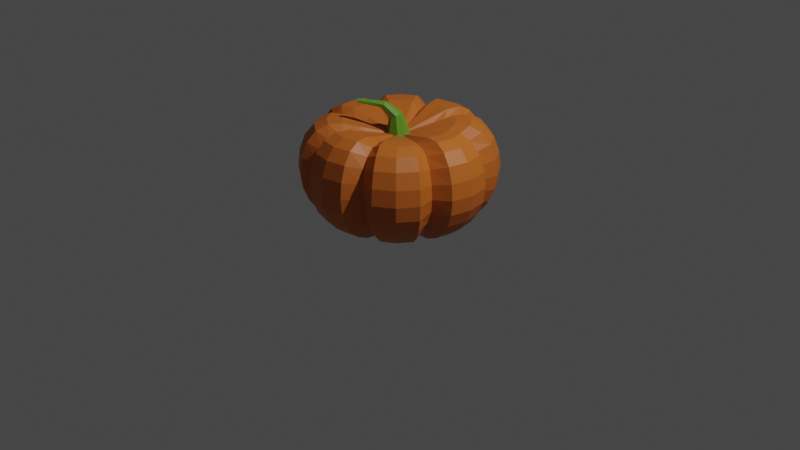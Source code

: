 # Source: pumpkin.blend  (saved by Blender 2.90.8; exported with 4.5.12 LTS)
import bpy
from mathutils import Matrix  # noqa: F401  (used for matrix-valued properties, if any)

bpy.ops.wm.read_factory_settings(use_empty=True)
scene = bpy.context.scene
scene.name = 'Scene'

# ---- collections
col_collection = bpy.data.collections.new('Collection'); scene.collection.children.link(col_collection)
col_light_camera = bpy.data.collections.new('light_camera'); scene.collection.children.link(col_light_camera)

# ---- materials (node trees are filled in below, after node groups)
mat_pumpkin = bpy.data.materials.new('pumpkin')
mat_pumpkin.use_transparent_shadow = False
mat_green = bpy.data.materials.new('green')
mat_green.alpha_threshold = 0.0
mat_green.use_transparent_shadow = False
mat_green.line_color = (0.0, 0.0, 0.0, 1.0)

# ---- material node trees
mat_pumpkin.use_nodes = True; mat_pumpkin.node_tree.nodes.clear()
_N = mat_pumpkin.node_tree.nodes; _L = mat_pumpkin.node_tree.links
n0 = _N.new('ShaderNodeBsdfPrincipled'); n0.name = 'Principled BSDF'; n0.location = (10, 300)
n0.distribution = 'GGX'
n0.subsurface_method = 'BURLEY'
n0.inputs[0].default_value = (0.6038, 0.1455, 0.01664, 1.0)
n0.inputs[3].default_value = 1.45
n0.inputs[27].default_value = (0.0, 0.0, 0.0, 1.0)
n0.inputs[28].default_value = 1.0
n1 = _N.new('ShaderNodeOutputMaterial'); n1.name = 'Material Output'; n1.location = (300, 300)
_L.new(n0.outputs[0], n1.inputs[0])
n1.is_active_output = True
mat_green.use_nodes = True; mat_green.node_tree.nodes.clear()
_N = mat_green.node_tree.nodes; _L = mat_green.node_tree.links
n0 = _N.new('ShaderNodeOutputMaterial'); n0.name = 'Material Output'; n0.location = (300, 300)
n1 = _N.new('ShaderNodeBsdfPrincipled'); n1.name = 'Principled BSDF'; n1.location = (10, 300)
n1.distribution = 'GGX'
n1.subsurface_method = 'BURLEY'
n1.inputs[0].default_value = (0.1153, 0.3264, 0.02126, 1.0)
n1.inputs[2].default_value = 0.4
n1.inputs[3].default_value = 1.45
n1.inputs[27].default_value = (0.0, 0.0, 0.0, 1.0)
n1.inputs[28].default_value = 1.0
_L.new(n1.outputs[0], n0.inputs[0])
n0.is_active_output = True

# ---- world
world_world = bpy.data.worlds.new('World'); scene.world = world_world
world_world.use_nodes = True; world_world.node_tree.nodes.clear()
_N = world_world.node_tree.nodes; _L = world_world.node_tree.links
n0 = _N.new('ShaderNodeOutputWorld'); n0.name = 'World Output'; n0.location = (300, 300)
n1 = _N.new('ShaderNodeBackground'); n1.name = 'Background'; n1.location = (10, 300)
n1.inputs[0].default_value = (0.05088, 0.05088, 0.05088, 1.0)
_L.new(n1.outputs[0], n0.inputs[0])
n0.is_active_output = True
world_world.color = (0.05088, 0.05088, 0.05088)
world_world.use_sun_shadow = False
world_world.sun_shadow_jitter_overblur = 0.0

# ---- cameras
cam_camera = bpy.data.cameras.new('Camera')
cam_camera.clip_end = 100.0
cam_camera.ortho_scale = 7.314

# ---- lights
light_light = bpy.data.lights.new('Light', 'POINT')
light_light.transmission_factor = 0.0
light_light.energy = 1000.0
light_light.shadow_soft_size = 0.1
light_light.shadow_maximum_resolution = 0.006
light_light.use_absolute_resolution = True

# ---- meshes
me_sphere = bpy.data.meshes.new('Sphere')
me_sphere.from_pydata([(-5.733e-10, 0.0661, 0.4258), (0.0, 0.7071, 0.565), (0.0, 0.8315, 0.5083), (0.0, 0.9239, 0.3965), (0.0, 0.9808, 0.242), (0.0, 1.0, 0.0783), (0.0, 0.9808, -0.07609), (0.0, 0.9239, -0.2148), (0.0, 0.8315, -0.333), (0.0, 0.7071, -0.4276), (0.0, 0.5556, -0.4975), (0.0, 0.3827, -0.53), (0.0, 0.1951, -0.4663), (0.02172, 0.05243, 0.4073), (0.1257, 0.3035, 0.4476), (0.1825, 0.4406, 0.489), (0.2323, 0.5608, 0.4922), (0.2732, 0.6595, 0.4435), (0.3035, 0.7328, 0.3475), (0.3222, 0.7779, 0.2148), (0.3285, 0.7931, 0.07432), (0.3222, 0.7779, -0.05822), (0.3035, 0.7328, -0.1773), (0.2732, 0.6595, -0.2787), (0.2323, 0.5608, -0.3599), (0.1825, 0.4406, -0.42), (0.1257, 0.3035, -0.4479), (0.06409, 0.1547, -0.3932), (0.04674, 0.04674, 0.4258), (0.2706, 0.2706, 0.5131), (0.3928, 0.3928, 0.5613), (0.5, 0.5, 0.565), (0.5879, 0.5879, 0.5083), (0.6533, 0.6533, 0.3965), (0.6935, 0.6935, 0.242), (0.7071, 0.7071, 0.0783), (0.6935, 0.6935, -0.07609), (0.6533, 0.6533, -0.2148), (0.5879, 0.5879, -0.333), (0.5, 0.5, -0.4276), (0.3928, 0.3928, -0.4975), (0.2706, 0.2706, -0.53), (0.1379, 0.1379, -0.4663), (0.05243, 0.02172, 0.4073), (0.3035, 0.1257, 0.4476), (0.4406, 0.1825, 0.489), (0.5608, 0.2323, 0.4922), (0.6595, 0.2732, 0.4435), (0.7328, 0.3035, 0.3475), (0.7779, 0.3222, 0.2148), (0.7931, 0.3285, 0.07432), (0.7779, 0.3222, -0.05822), (0.7328, 0.3035, -0.1773), (0.6595, 0.2732, -0.2787), (0.5608, 0.2323, -0.3599), (0.4406, 0.1825, -0.42), (0.3035, 0.1257, -0.4479), (0.1547, 0.06409, -0.3932), (0.0661, -3.186e-07, 0.4258), (0.3827, -3.824e-07, 0.5131), (0.5556, -3.824e-07, 0.5613), (0.7071, -3.973e-07, 0.565), (0.8315, -4.122e-07, 0.5083), (0.9239, -3.824e-07, 0.3965), (0.9808, -3.824e-07, 0.242), (1.0, -4.42e-07, 0.0783), (0.9808, -3.824e-07, -0.07609), (0.9239, -4.42e-07, -0.2148), (0.8315, -4.122e-07, -0.333), (0.7071, -3.973e-07, -0.4276), (0.5556, -3.824e-07, -0.4975), (0.3827, -3.973e-07, -0.53), (0.1951, -3.452e-07, -0.4663), (0.05243, -0.02172, 0.4073), (0.3035, -0.1257, 0.4476), (0.4406, -0.1825, 0.489), (0.5608, -0.2323, 0.4922), (0.6595, -0.2732, 0.4435), (0.7328, -0.3035, 0.3475), (0.7779, -0.3222, 0.2148), (0.7931, -0.3285, 0.07432), (0.7779, -0.3222, -0.05822), (0.7328, -0.3035, -0.1773), (0.6595, -0.2732, -0.2787), (0.5608, -0.2323, -0.3599), (0.4406, -0.1825, -0.42), (0.3035, -0.1257, -0.4479), (0.1547, -0.06409, -0.3932), (0.04674, -0.04674, 0.4258), (0.2706, -0.2706, 0.5131), (0.3928, -0.3928, 0.5613), (0.5, -0.5, 0.565), (0.5879, -0.5879, 0.5083), (0.6533, -0.6533, 0.3965), (0.6935, -0.6935, 0.242), (0.7071, -0.7071, 0.0783), (0.6935, -0.6935, -0.07609), (0.6533, -0.6533, -0.2148), (0.5879, -0.5879, -0.333), (0.5, -0.5, -0.4276), (0.3928, -0.3928, -0.4975), (0.2706, -0.2706, -0.53), (0.1379, -0.138, -0.4663), (0.02172, -0.05243, 0.4073), (0.1257, -0.3035, 0.4476), (0.1825, -0.4406, 0.489), (0.2323, -0.5608, 0.4922), (0.2732, -0.6595, 0.4435), (0.3035, -0.7328, 0.3475), (0.3222, -0.7779, 0.2148), (0.3285, -0.7931, 0.07432), (0.3222, -0.7779, -0.05822), (0.3035, -0.7328, -0.1773), (0.2732, -0.6595, -0.2787), (0.2323, -0.5608, -0.3599), (0.1825, -0.4406, -0.42), (0.1257, -0.3035, -0.4479), (0.06409, -0.1547, -0.3932), (-2.396e-08, -0.0661, 0.4258), (-1.137e-07, -0.3827, 0.5131), (-1.435e-07, -0.5556, 0.5613), (-8.392e-08, -0.7071, 0.565), (-2.329e-07, -0.8315, 0.5083), (-2.031e-07, -0.9239, 0.3965), (-1.435e-07, -0.9808, 0.242), (-2.329e-07, -1.0, 0.0783), (-1.435e-07, -0.9808, -0.07609), (-2.627e-07, -0.9239, -0.2148), (-2.329e-07, -0.8315, -0.333), (-8.392e-08, -0.7071, -0.4276), (-1.584e-07, -0.5556, -0.4975), (-1.733e-07, -0.3827, -0.53), (-5.412e-08, -0.1951, -0.4663), (1.214e-08, -3.233e-07, -0.3461), (-0.02172, -0.05243, 0.4073), (-0.1257, -0.3035, 0.4476), (-0.1825, -0.4406, 0.489), (-0.2323, -0.5608, 0.4922), (-0.2732, -0.6595, 0.4435), (-0.3035, -0.7328, 0.3475), (-0.3222, -0.7779, 0.2148), (-0.3285, -0.7931, 0.07432), (-0.3222, -0.7779, -0.05822), (-0.3035, -0.7328, -0.1773), (-0.2732, -0.6595, -0.2787), (-0.2323, -0.5608, -0.3599), (-0.1825, -0.4406, -0.42), (-0.1257, -0.3035, -0.4479), (-0.06409, -0.1547, -0.3932), (-0.04674, -0.04674, 0.4258), (-0.2706, -0.2706, 0.5131), (-0.3928, -0.3928, 0.5613), (-0.5, -0.5, 0.565), (-0.5879, -0.5879, 0.5083), (-0.6533, -0.6533, 0.3965), (-0.6935, -0.6935, 0.242), (-0.7071, -0.7071, 0.0783), (-0.6935, -0.6935, -0.07609), (-0.6533, -0.6533, -0.2148), (-0.5879, -0.5879, -0.333), (-0.5, -0.5, -0.4276), (-0.3928, -0.3928, -0.4975), (-0.2706, -0.2706, -0.53), (-0.1379, -0.138, -0.4663), (-5.733e-10, 0.0661, 0.4258), (-0.05243, -0.02172, 0.4073), (-0.3035, -0.1257, 0.4476), (-0.4406, -0.1825, 0.489), (-0.5608, -0.2323, 0.4922), (-0.6595, -0.2732, 0.4435), (-0.7328, -0.3035, 0.3475), (-0.7779, -0.3222, 0.2148), (-0.7931, -0.3285, 0.07432), (-0.7779, -0.3222, -0.05822), (-0.7328, -0.3035, -0.1773), (-0.6595, -0.2732, -0.2787), (-0.5608, -0.2323, -0.3599), (-0.4406, -0.1825, -0.42), (-0.3035, -0.1257, -0.4479), (-0.1547, -0.06409, -0.3932), (-0.0661, -2.832e-07, 0.4258), (-0.3827, -1.738e-07, 0.5131), (-0.5556, -6.951e-08, 0.5613), (-0.7071, -8.441e-08, 0.565), (-0.8315, 9.441e-08, 0.5083), (-0.9239, 3.48e-08, 0.3965), (-0.9808, -5.461e-08, 0.242), (-1.0, 6.46e-08, 0.0783), (-0.9808, -5.461e-08, -0.07609), (-0.9239, 6.46e-08, -0.2148), (-0.8315, 9.441e-08, -0.333), (-0.7071, -8.441e-08, -0.4276), (-0.5556, -6.951e-08, -0.4975), (-0.3827, -9.931e-08, -0.53), (-0.1951, -2.632e-07, -0.4663), (-0.05243, 0.02172, 0.4073), (-0.3035, 0.1257, 0.4476), (-0.4406, 0.1825, 0.489), (-0.5608, 0.2323, 0.4922), (-0.6595, 0.2732, 0.4435), (-0.7328, 0.3035, 0.3475), (-0.7779, 0.3222, 0.2148), (-0.7931, 0.3285, 0.07432), (-0.7779, 0.3222, -0.05822), (-0.7328, 0.3035, -0.1773), (-0.6595, 0.2732, -0.2787), (-0.5608, 0.2323, -0.3599), (-0.4406, 0.1825, -0.42), (-0.3035, 0.1257, -0.4479), (-0.1547, 0.06409, -0.3932), (-0.04674, 0.04674, 0.4258), (-0.2706, 0.2706, 0.5131), (-0.3928, 0.3928, 0.5613), (-0.5, 0.5, 0.565), (-0.5879, 0.5879, 0.5083), (-0.6533, 0.6533, 0.3965), (-0.6935, 0.6935, 0.242), (-0.7071, 0.7071, 0.0783), (-0.6935, 0.6935, -0.07609), (-0.6533, 0.6533, -0.2148), (-0.5879, 0.5879, -0.333), (-0.5, 0.5, -0.4276), (-0.3928, 0.3928, -0.4975), (-0.2706, 0.2706, -0.53), (-0.1379, 0.1379, -0.4663), (-0.02172, 0.05243, 0.4073), (-0.1257, 0.3035, 0.4476), (-0.1825, 0.4406, 0.489), (-0.2323, 0.5608, 0.4922), (-0.2732, 0.6595, 0.4435), (-0.3035, 0.7328, 0.3475), (-0.3222, 0.7779, 0.2148), (-0.3285, 0.7931, 0.07432), (-0.3222, 0.7779, -0.05822), (-0.3035, 0.7328, -0.1773), (-0.2732, 0.6595, -0.2787), (-0.2323, 0.5608, -0.3599), (-0.1825, 0.4406, -0.42), (-0.1257, 0.3035, -0.4479), (-0.06409, 0.1547, -0.3932), (1.545e-07, 0.3827, 0.5131), (3.333e-07, 0.5556, 0.5613), (0.01483, 0.06315, 0.4258), (0.03417, 0.05514, 0.4258), (0.1978, 0.3192, 0.5131), (0.08585, 0.3656, 0.5131), (0.2872, 0.4634, 0.5613), (0.1246, 0.5308, 0.5613), (0.1586, 0.6756, 0.565), (0.3655, 0.5899, 0.565), (0.1865, 0.7944, 0.5083), (0.4298, 0.6936, 0.5083), (0.2073, 0.8827, 0.3965), (0.4776, 0.7707, 0.3965), (0.22, 0.937, 0.242), (0.507, 0.8182, 0.242), (0.2243, 0.9554, 0.0783), (0.5169, 0.8342, 0.0783), (0.22, 0.937, -0.07609), (0.507, 0.8182, -0.07609), (0.2073, 0.8827, -0.2148), (0.4776, 0.7707, -0.2148), (0.1865, 0.7944, -0.333), (0.4298, 0.6936, -0.333), (0.1586, 0.6756, -0.4276), (0.3655, 0.5899, -0.4276), (0.1246, 0.5308, -0.4975), (0.2872, 0.4634, -0.4975), (0.08585, 0.3656, -0.53), (0.1978, 0.3192, -0.53), (0.04376, 0.1864, -0.4663), (0.1008, 0.1627, -0.4663), (0.05514, 0.03417, 0.4258), (0.06315, 0.01483, 0.4258), (0.3192, 0.1978, 0.5131), (0.3656, 0.08585, 0.5131), (0.4634, 0.2872, 0.5613), (0.5308, 0.1246, 0.5613), (0.5899, 0.3655, 0.565), (0.6756, 0.1586, 0.565), (0.6936, 0.4298, 0.5083), (0.7944, 0.1865, 0.5083), (0.7707, 0.4776, 0.3965), (0.8827, 0.2073, 0.3965), (0.8182, 0.507, 0.242), (0.937, 0.22, 0.242), (0.8342, 0.5169, 0.0783), (0.9554, 0.2243, 0.0783), (0.8182, 0.507, -0.07609), (0.937, 0.22, -0.07609), (0.7707, 0.4776, -0.2148), (0.8827, 0.2073, -0.2148), (0.6936, 0.4298, -0.333), (0.7944, 0.1865, -0.333), (0.5899, 0.3655, -0.4276), (0.6756, 0.1586, -0.4276), (0.4634, 0.2872, -0.4975), (0.5308, 0.1246, -0.4975), (0.3192, 0.1978, -0.53), (0.3656, 0.08585, -0.53), (0.1627, 0.1008, -0.4663), (0.1864, 0.04376, -0.4663), (0.06315, -0.01483, 0.4258), (0.05514, -0.03417, 0.4258), (0.3656, -0.08585, 0.5131), (0.3192, -0.1978, 0.5131), (0.5308, -0.1246, 0.5613), (0.4634, -0.2872, 0.5613), (0.6756, -0.1586, 0.565), (0.5899, -0.3655, 0.565), (0.7944, -0.1865, 0.5083), (0.6936, -0.4298, 0.5083), (0.8827, -0.2073, 0.3965), (0.7707, -0.4776, 0.3965), (0.937, -0.22, 0.242), (0.8182, -0.507, 0.242), (0.9554, -0.2243, 0.0783), (0.8342, -0.5169, 0.0783), (0.937, -0.22, -0.07609), (0.8182, -0.507, -0.07609), (0.8827, -0.2073, -0.2148), (0.7707, -0.4776, -0.2148), (0.7944, -0.1865, -0.333), (0.6936, -0.4298, -0.333), (0.6756, -0.1586, -0.4276), (0.5899, -0.3655, -0.4276), (0.5308, -0.1246, -0.4975), (0.4634, -0.2872, -0.4975), (0.3656, -0.08585, -0.53), (0.3192, -0.1978, -0.53), (0.1864, -0.04377, -0.4663), (0.1627, -0.1008, -0.4663), (0.03417, -0.05514, 0.4258), (0.01483, -0.06315, 0.4258), (0.1978, -0.3192, 0.5131), (0.08585, -0.3656, 0.5131), (0.2872, -0.4634, 0.5613), (0.1246, -0.5308, 0.5613), (0.3655, -0.5899, 0.565), (0.1586, -0.6756, 0.565), (0.4298, -0.6936, 0.5083), (0.1865, -0.7944, 0.5083), (0.4776, -0.7707, 0.3965), (0.2073, -0.8827, 0.3965), (0.507, -0.8182, 0.242), (0.22, -0.937, 0.242), (0.5169, -0.8342, 0.0783), (0.2243, -0.9554, 0.0783), (0.507, -0.8182, -0.07609), (0.22, -0.937, -0.07609), (0.4776, -0.7707, -0.2148), (0.2073, -0.8827, -0.2148), (0.4298, -0.6936, -0.333), (0.1865, -0.7944, -0.333), (0.3655, -0.5899, -0.4276), (0.1586, -0.6756, -0.4276), (0.2872, -0.4634, -0.4975), (0.1246, -0.5308, -0.4975), (0.1978, -0.3192, -0.53), (0.08585, -0.3656, -0.53), (0.1008, -0.1627, -0.4663), (0.04376, -0.1864, -0.4663), (-0.01483, -0.06315, 0.4258), (-0.03417, -0.05514, 0.4258), (-0.08585, -0.3656, 0.5131), (-0.1978, -0.3192, 0.5131), (-0.1246, -0.5308, 0.5613), (-0.2872, -0.4634, 0.5613), (-0.1586, -0.6756, 0.565), (-0.3655, -0.5899, 0.565), (-0.1865, -0.7944, 0.5083), (-0.4298, -0.6936, 0.5083), (-0.2073, -0.8827, 0.3965), (-0.4776, -0.7707, 0.3965), (-0.22, -0.937, 0.242), (-0.507, -0.8182, 0.242), (-0.2243, -0.9554, 0.0783), (-0.5169, -0.8342, 0.0783), (-0.22, -0.937, -0.07609), (-0.507, -0.8182, -0.07609), (-0.2073, -0.8827, -0.2148), (-0.4776, -0.7707, -0.2148), (-0.1865, -0.7944, -0.333), (-0.4298, -0.6936, -0.333), (-0.1586, -0.6756, -0.4276), (-0.3655, -0.5899, -0.4276), (-0.1246, -0.5308, -0.4975), (-0.2872, -0.4634, -0.4975), (-0.08585, -0.3656, -0.53), (-0.1978, -0.3192, -0.53), (-0.04376, -0.1864, -0.4663), (-0.1008, -0.1627, -0.4663), (-0.05514, -0.03417, 0.4258), (-0.06315, -0.01483, 0.4258), (-0.3192, -0.1978, 0.5131), (-0.3656, -0.08585, 0.5131), (-0.4634, -0.2872, 0.5613), (-0.5308, -0.1246, 0.5613), (-0.5899, -0.3655, 0.565), (-0.6756, -0.1586, 0.565), (-0.6936, -0.4298, 0.5083), (-0.7944, -0.1865, 0.5083), (-0.7707, -0.4776, 0.3965), (-0.8827, -0.2073, 0.3965), (-0.8182, -0.507, 0.242), (-0.937, -0.22, 0.242), (-0.8342, -0.5169, 0.0783), (-0.9554, -0.2243, 0.0783), (-0.8182, -0.507, -0.07609), (-0.937, -0.22, -0.07609), (-0.7707, -0.4776, -0.2148), (-0.8827, -0.2073, -0.2148), (-0.6936, -0.4298, -0.333), (-0.7944, -0.1865, -0.333), (-0.5899, -0.3655, -0.4276), (-0.6756, -0.1586, -0.4276), (-0.4634, -0.2872, -0.4975), (-0.5308, -0.1246, -0.4975), (-0.3192, -0.1978, -0.53), (-0.3656, -0.08585, -0.53), (-0.1627, -0.1008, -0.4663), (-0.1864, -0.04377, -0.4663), (-0.06315, 0.01483, 0.4258), (-0.05514, 0.03417, 0.4258), (-0.3656, 0.08585, 0.5131), (-0.3192, 0.1978, 0.5131), (-0.5308, 0.1246, 0.5613), (-0.4634, 0.2872, 0.5613), (-0.6756, 0.1586, 0.565), (-0.5899, 0.3655, 0.565), (-0.7944, 0.1865, 0.5083), (-0.6936, 0.4298, 0.5083), (-0.8827, 0.2073, 0.3965), (-0.7707, 0.4776, 0.3965), (-0.937, 0.22, 0.242), (-0.8182, 0.507, 0.242), (-0.9554, 0.2243, 0.0783), (-0.8342, 0.5169, 0.0783), (-0.937, 0.22, -0.07609), (-0.8182, 0.507, -0.07609), (-0.8827, 0.2073, -0.2148), (-0.7707, 0.4776, -0.2148), (-0.7944, 0.1865, -0.333), (-0.6936, 0.4298, -0.333), (-0.6756, 0.1586, -0.4276), (-0.5899, 0.3655, -0.4276), (-0.5308, 0.1246, -0.4975), (-0.4634, 0.2872, -0.4975), (-0.3656, 0.08585, -0.53), (-0.3192, 0.1978, -0.53), (-0.1864, 0.04376, -0.4663), (-0.1627, 0.1008, -0.4663), (-0.03417, 0.05514, 0.4258), (-0.01483, 0.06315, 0.4258), (-0.1978, 0.3192, 0.5131), (-0.08585, 0.3656, 0.5131), (-0.2872, 0.4634, 0.5613), (-0.1246, 0.5308, 0.5613), (-0.3655, 0.5899, 0.565), (-0.1586, 0.6756, 0.565), (-0.4298, 0.6936, 0.5083), (-0.1865, 0.7944, 0.5083), (-0.4776, 0.7707, 0.3965), (-0.2073, 0.8827, 0.3965), (-0.507, 0.8182, 0.242), (-0.22, 0.937, 0.242), (-0.5169, 0.8342, 0.0783), (-0.2243, 0.9554, 0.0783), (-0.507, 0.8182, -0.07609), (-0.22, 0.937, -0.07609), (-0.4776, 0.7707, -0.2148), (-0.2073, 0.8827, -0.2148), (-0.4298, 0.6936, -0.333), (-0.1865, 0.7944, -0.333), (-0.3655, 0.5899, -0.4276), (-0.1586, 0.6756, -0.4276), (-0.2872, 0.4634, -0.4975), (-0.1246, 0.5308, -0.4975), (-0.1978, 0.3192, -0.53), (-0.08585, 0.3656, -0.53), (-0.1008, 0.1627, -0.4663), (-0.04376, 0.1864, -0.4663), (-2.239e-08, -0.08073, -0.4341), (0.0, 0.08073, -0.4341), (0.05708, 0.05708, -0.4341), (0.08073, -3.338e-07, -0.4341), (0.05708, -0.05708, -0.4341), (-0.05708, -0.05708, -0.4341), (-0.08073, -2.999e-07, -0.4341), (-0.05708, 0.05708, -0.4341), (0.02172, 0.05243, 0.4073), (0.04674, 0.04674, 0.4258), (0.05243, 0.02172, 0.4073), (0.0661, -3.186e-07, 0.4258), (0.05243, -0.02172, 0.4073), (0.04674, -0.04674, 0.4258), (0.02172, -0.05243, 0.4073), (-2.396e-08, -0.0661, 0.4258), (-0.02172, -0.05243, 0.4073), (-0.04674, -0.04674, 0.4258), (-0.0661, -2.832e-07, 0.4258), (-0.05243, 0.02172, 0.4073), (-0.04674, 0.04674, 0.4258), (-0.02172, 0.05243, 0.4073), (0.01483, 0.06315, 0.4258), (0.03417, 0.05514, 0.4258), (0.05514, 0.03417, 0.4258), (0.06315, 0.01483, 0.4258), (0.06315, -0.01483, 0.4258), (0.05514, -0.03417, 0.4258), (0.03417, -0.05514, 0.4258), (0.01483, -0.06315, 0.4258), (-0.01483, -0.06315, 0.4258), (-0.03417, -0.05514, 0.4258), (-0.05514, -0.03417, 0.4258), (-0.06315, -0.01483, 0.4258), (-0.06315, 0.01483, 0.4258), (-0.05514, 0.03417, 0.4258), (-0.03417, 0.05514, 0.4258), (-0.01483, 0.06315, 0.4258), (-5.733e-10, 0.0661, 0.4258), (-0.05243, -0.02172, 0.4073), (0.02172, 0.05243, 0.4073), (0.04674, 0.04674, 0.4258), (0.05243, 0.02172, 0.4073), (0.0661, -3.186e-07, 0.4258), (0.05243, -0.02172, 0.4073), (0.04674, -0.04674, 0.4258), (0.02172, -0.05243, 0.4073), (-2.396e-08, -0.0661, 0.4258), (-0.02172, -0.05243, 0.4073), (-0.04674, -0.04674, 0.4258), (-0.0661, -2.832e-07, 0.4258), (-0.05243, 0.02172, 0.4073), (-0.04674, 0.04674, 0.4258), (-0.02172, 0.05243, 0.4073), (0.01483, 0.06315, 0.4258), (0.03417, 0.05514, 0.4258), (0.05514, 0.03417, 0.4258), (0.06315, 0.01483, 0.4258), (0.06315, -0.01483, 0.4258), (0.05514, -0.03417, 0.4258), (0.03417, -0.05514, 0.4258), (0.01483, -0.06315, 0.4258), (-0.01483, -0.06315, 0.4258), (-0.03417, -0.05514, 0.4258), (-0.05514, -0.03417, 0.4258), (-0.06315, -0.01483, 0.4258), (-0.06315, 0.01483, 0.4258), (-0.05514, 0.03417, 0.4258), (-0.03417, 0.05514, 0.4258), (-0.01483, 0.06315, 0.4258), (-5.733e-10, 0.0661, 0.4258), (-0.05243, -0.02172, 0.4073), (0.02172, 0.05243, 0.4073), (0.04674, 0.04674, 0.4258), (0.05243, 0.02172, 0.4073), (0.0661, -3.186e-07, 0.4258), (0.05243, -0.02172, 0.4073), (0.04674, -0.04674, 0.4258), (0.02172, -0.05243, 0.4073), (-2.396e-08, -0.0661, 0.4258), (-0.02172, -0.05243, 0.4073), (-0.04674, -0.04674, 0.4258), (-0.0661, -2.832e-07, 0.4258), (-0.05243, 0.02172, 0.4073), (-0.04674, 0.04674, 0.4258), (-0.02172, 0.05243, 0.4073), (0.01483, 0.06315, 0.4258), (0.03417, 0.05514, 0.4258), (0.05514, 0.03417, 0.4258), (0.06315, 0.01483, 0.4258), (0.06315, -0.01483, 0.4258), (0.05514, -0.03417, 0.4258), (0.03417, -0.05514, 0.4258), (0.01483, -0.06315, 0.4258), (-0.01483, -0.06315, 0.4258), (-0.03417, -0.05514, 0.4258), (-0.05514, -0.03417, 0.4258), (-0.06315, -0.01483, 0.4258), (-0.06315, 0.01483, 0.4258), (-0.05514, 0.03417, 0.4258), (-0.03417, 0.05514, 0.4258), (-0.01483, 0.06315, 0.4258)], [(165, 521), (521, 553)], [(266, 264, 24, 25), (252, 250, 17, 18), (268, 266, 25, 26), (254, 252, 18, 19), (270, 268, 26, 27), (256, 254, 19, 20), (423, 210, 502, 517), (133, 483, 270, 27), (258, 256, 20, 21), (245, 242, 13, 14), (260, 258, 21, 22), (247, 245, 14, 15), (262, 260, 22, 23), (248, 247, 15, 16), (264, 262, 23, 24), (250, 248, 16, 17), (16, 15, 246, 249), (24, 23, 263, 265), (17, 16, 249, 251), (25, 24, 265, 267), (18, 17, 251, 253), (26, 25, 267, 269), (19, 18, 253, 255), (27, 26, 269, 271), (20, 19, 255, 257), (133, 27, 271, 484), (21, 20, 257, 259), (14, 13, 243, 244), (22, 21, 259, 261), (15, 14, 244, 246), (23, 22, 261, 263), (286, 284, 49, 50), (303, 88, 495, 509), (133, 484, 300, 57), (288, 286, 50, 51), (274, 272, 43, 44), (290, 288, 51, 52), (276, 274, 44, 45), (292, 290, 52, 53), (278, 276, 45, 46), (294, 292, 53, 54), (280, 278, 46, 47), (296, 294, 54, 55), (282, 280, 47, 48), (298, 296, 55, 56), (284, 282, 48, 49), (300, 298, 56, 57), (54, 53, 293, 295), (47, 46, 279, 281), (55, 54, 295, 297), (48, 47, 281, 283), (56, 55, 297, 299), (49, 48, 283, 285), (57, 56, 299, 301), (50, 49, 285, 287), (133, 57, 301, 485), (51, 50, 287, 289), (44, 43, 273, 275), (52, 51, 289, 291), (45, 44, 275, 277), (53, 52, 291, 293), (46, 45, 277, 279), (133, 485, 330, 87), (318, 316, 80, 81), (304, 302, 73, 74), (320, 318, 81, 82), (306, 304, 74, 75), (322, 320, 82, 83), (308, 306, 75, 76), (324, 322, 83, 84), (310, 308, 76, 77), (326, 324, 84, 85), (312, 310, 77, 78), (328, 326, 85, 86), (314, 312, 78, 79), (330, 328, 86, 87), (316, 314, 79, 80), (452, 225, 503, 518), (85, 84, 325, 327), (78, 77, 311, 313), (86, 85, 327, 329), (79, 78, 313, 315), (87, 86, 329, 331), (80, 79, 315, 317), (133, 87, 331, 486), (81, 80, 317, 319), (74, 73, 303, 305), (82, 81, 319, 321), (75, 74, 305, 307), (83, 82, 321, 323), (76, 75, 307, 309), (84, 83, 323, 325), (77, 76, 309, 311), (334, 332, 103, 104), (350, 348, 111, 112), (336, 334, 104, 105), (352, 350, 112, 113), (338, 336, 105, 106), (354, 352, 113, 114), (340, 338, 106, 107), (356, 354, 114, 115), (342, 340, 107, 108), (358, 356, 115, 116), (344, 342, 108, 109), (360, 358, 116, 117), (346, 344, 109, 110), (58, 302, 508, 493), (133, 486, 360, 117), (348, 346, 110, 111), (108, 107, 341, 343), (116, 115, 357, 359), (109, 108, 343, 345), (117, 116, 359, 361), (110, 109, 345, 347), (133, 117, 361, 482), (111, 110, 347, 349), (104, 103, 333, 335), (112, 111, 349, 351), (105, 104, 335, 337), (113, 112, 351, 353), (106, 105, 337, 339), (114, 113, 353, 355), (107, 106, 339, 341), (115, 114, 355, 357), (380, 378, 142, 143), (366, 364, 135, 136), (382, 380, 143, 144), (368, 366, 136, 137), (384, 382, 144, 145), (370, 368, 137, 138), (386, 384, 145, 146), (372, 370, 138, 139), (388, 386, 146, 147), (374, 372, 139, 140), (390, 388, 147, 148), (376, 374, 140, 141), (180, 422, 516, 500), (133, 482, 390, 148), (378, 376, 141, 142), (364, 362, 134, 135), (147, 146, 387, 389), (140, 139, 373, 375), (148, 147, 389, 391), (141, 140, 375, 377), (43, 273, 507, 492), (133, 148, 391, 487), (142, 141, 377, 379), (135, 134, 363, 365), (143, 142, 379, 381), (136, 135, 365, 367), (144, 143, 381, 383), (137, 136, 367, 369), (145, 144, 383, 385), (138, 137, 369, 371), (146, 145, 385, 387), (139, 138, 371, 373), (396, 394, 166, 167), (412, 410, 174, 175), (398, 396, 167, 168), (414, 412, 175, 176), (400, 398, 168, 169), (416, 414, 176, 177), (402, 400, 169, 170), (418, 416, 177, 178), (404, 402, 170, 171), (420, 418, 178, 179), (406, 404, 171, 172), (133, 487, 420, 179), (408, 406, 172, 173), (394, 392, 165, 166), (410, 408, 173, 174), (171, 170, 403, 405), (179, 178, 419, 421), (172, 171, 405, 407), (210, 452, 518, 502), (133, 179, 421, 488), (173, 172, 407, 409), (166, 165, 393, 395), (174, 173, 409, 411), (167, 166, 395, 397), (175, 174, 411, 413), (168, 167, 397, 399), (176, 175, 413, 415), (169, 168, 399, 401), (177, 176, 415, 417), (170, 169, 401, 403), (178, 177, 417, 419), (442, 440, 204, 205), (428, 426, 197, 198), (444, 442, 205, 206), (430, 428, 198, 199), (446, 444, 206, 207), (432, 430, 199, 200), (448, 446, 207, 208), (434, 432, 200, 201), (450, 448, 208, 209), (436, 434, 201, 202), (133, 488, 450, 209), (438, 436, 202, 203), (424, 422, 195, 196), (440, 438, 203, 204), (426, 424, 196, 197), (209, 208, 449, 451), (202, 201, 435, 437), (332, 103, 496, 510), (133, 209, 451, 489), (203, 202, 437, 439), (196, 195, 423, 425), (204, 203, 439, 441), (197, 196, 425, 427), (205, 204, 441, 443), (198, 197, 427, 429), (206, 205, 443, 445), (199, 198, 429, 431), (207, 206, 445, 447), (200, 199, 431, 433), (208, 207, 447, 449), (201, 200, 433, 435), (474, 472, 235, 236), (460, 458, 228, 229), (476, 474, 236, 237), (462, 460, 229, 230), (478, 476, 237, 238), (464, 462, 230, 231), (480, 478, 238, 239), (466, 464, 231, 232), (133, 489, 480, 239), (468, 466, 232, 233), (454, 452, 225, 226), (470, 468, 233, 234), (456, 454, 226, 227), (472, 470, 234, 235), (458, 456, 227, 228), (133, 239, 481, 483), (233, 232, 467, 469), (226, 225, 453, 455), (234, 233, 469, 471), (227, 226, 455, 457), (235, 234, 471, 473), (228, 227, 457, 459), (236, 235, 473, 475), (229, 228, 459, 461), (237, 236, 475, 477), (230, 229, 461, 463), (238, 237, 477, 479), (231, 230, 463, 465), (239, 238, 479, 481), (232, 231, 465, 467), (244, 243, 28, 29), (246, 244, 29, 30), (240, 0, 242, 245), (249, 246, 30, 31), (241, 240, 245, 247), (1, 241, 247, 248), (251, 249, 31, 32), (2, 1, 248, 250), (253, 251, 32, 33), (3, 2, 250, 252), (255, 253, 33, 34), (4, 3, 252, 254), (257, 255, 34, 35), (5, 4, 254, 256), (259, 257, 35, 36), (6, 5, 256, 258), (261, 259, 36, 37), (7, 6, 258, 260), (263, 261, 37, 38), (8, 7, 260, 262), (265, 263, 38, 39), (9, 8, 262, 264), (267, 265, 39, 40), (10, 9, 264, 266), (269, 267, 40, 41), (11, 10, 266, 268), (271, 269, 41, 42), (12, 11, 268, 270), (484, 271, 42), (275, 273, 58, 59), (29, 28, 272, 274), (277, 275, 59, 60), (30, 29, 274, 276), (279, 277, 60, 61), (31, 30, 276, 278), (281, 279, 61, 62), (32, 31, 278, 280), (283, 281, 62, 63), (33, 32, 280, 282), (285, 283, 63, 64), (34, 33, 282, 284), (287, 285, 64, 65), (35, 34, 284, 286), (289, 287, 65, 66), (36, 35, 286, 288), (291, 289, 66, 67), (37, 36, 288, 290), (293, 291, 67, 68), (38, 37, 290, 292), (295, 293, 68, 69), (39, 38, 292, 294), (297, 295, 69, 70), (40, 39, 294, 296), (299, 297, 70, 71), (41, 40, 296, 298), (301, 299, 71, 72), (42, 41, 298, 300), (485, 301, 72), (305, 303, 88, 89), (59, 58, 302, 304), (307, 305, 89, 90), (60, 59, 304, 306), (309, 307, 90, 91), (61, 60, 306, 308), (311, 309, 91, 92), (62, 61, 308, 310), (313, 311, 92, 93), (63, 62, 310, 312), (315, 313, 93, 94), (64, 63, 312, 314), (317, 315, 94, 95), (65, 64, 314, 316), (319, 317, 95, 96), (66, 65, 316, 318), (321, 319, 96, 97), (67, 66, 318, 320), (323, 321, 97, 98), (68, 67, 320, 322), (325, 323, 98, 99), (69, 68, 322, 324), (327, 325, 99, 100), (70, 69, 324, 326), (329, 327, 100, 101), (71, 70, 326, 328), (331, 329, 101, 102), (72, 71, 328, 330), (486, 331, 102), (335, 333, 118, 119), (89, 88, 332, 334), (337, 335, 119, 120), (90, 89, 334, 336), (339, 337, 120, 121), (91, 90, 336, 338), (341, 339, 121, 122), (92, 91, 338, 340), (343, 341, 122, 123), (93, 92, 340, 342), (345, 343, 123, 124), (94, 93, 342, 344), (347, 345, 124, 125), (95, 94, 344, 346), (349, 347, 125, 126), (96, 95, 346, 348), (351, 349, 126, 127), (97, 96, 348, 350), (353, 351, 127, 128), (98, 97, 350, 352), (355, 353, 128, 129), (99, 98, 352, 354), (357, 355, 129, 130), (100, 99, 354, 356), (359, 357, 130, 131), (101, 100, 356, 358), (361, 359, 131, 132), (102, 101, 358, 360), (482, 361, 132), (365, 363, 149, 150), (119, 118, 362, 364), (367, 365, 150, 151), (120, 119, 364, 366), (369, 367, 151, 152), (121, 120, 366, 368), (371, 369, 152, 153), (122, 121, 368, 370), (373, 371, 153, 154), (123, 122, 370, 372), (375, 373, 154, 155), (124, 123, 372, 374), (377, 375, 155, 156), (125, 124, 374, 376), (379, 377, 156, 157), (126, 125, 376, 378), (381, 379, 157, 158), (127, 126, 378, 380), (383, 381, 158, 159), (128, 127, 380, 382), (385, 383, 159, 160), (129, 128, 382, 384), (387, 385, 160, 161), (130, 129, 384, 386), (389, 387, 161, 162), (131, 130, 386, 388), (391, 389, 162, 163), (132, 131, 388, 390), (487, 391, 163), (395, 393, 180, 181), (150, 149, 392, 394), (397, 395, 181, 182), (151, 150, 394, 396), (399, 397, 182, 183), (152, 151, 396, 398), (401, 399, 183, 184), (153, 152, 398, 400), (403, 401, 184, 185), (154, 153, 400, 402), (405, 403, 185, 186), (155, 154, 402, 404), (407, 405, 186, 187), (156, 155, 404, 406), (409, 407, 187, 188), (157, 156, 406, 408), (411, 409, 188, 189), (158, 157, 408, 410), (413, 411, 189, 190), (159, 158, 410, 412), (415, 413, 190, 191), (160, 159, 412, 414), (417, 415, 191, 192), (161, 160, 414, 416), (419, 417, 192, 193), (162, 161, 416, 418), (421, 419, 193, 194), (163, 162, 418, 420), (488, 421, 194), (425, 423, 210, 211), (181, 180, 422, 424), (427, 425, 211, 212), (182, 181, 424, 426), (429, 427, 212, 213), (183, 182, 426, 428), (431, 429, 213, 214), (184, 183, 428, 430), (433, 431, 214, 215), (185, 184, 430, 432), (435, 433, 215, 216), (186, 185, 432, 434), (437, 435, 216, 217), (187, 186, 434, 436), (439, 437, 217, 218), (188, 187, 436, 438), (441, 439, 218, 219), (189, 188, 438, 440), (443, 441, 219, 220), (190, 189, 440, 442), (445, 443, 220, 221), (191, 190, 442, 444), (447, 445, 221, 222), (192, 191, 444, 446), (449, 447, 222, 223), (193, 192, 446, 448), (451, 449, 223, 224), (194, 193, 448, 450), (489, 451, 224), (455, 453, 0, 240), (211, 210, 452, 454), (457, 455, 240, 241), (212, 211, 454, 456), (459, 457, 241, 1), (213, 212, 456, 458), (461, 459, 1, 2), (214, 213, 458, 460), (463, 461, 2, 3), (215, 214, 460, 462), (465, 463, 3, 4), (216, 215, 462, 464), (467, 465, 4, 5), (217, 216, 464, 466), (469, 467, 5, 6), (218, 217, 466, 468), (471, 469, 6, 7), (219, 218, 468, 470), (473, 471, 7, 8), (220, 219, 470, 472), (475, 473, 8, 9), (221, 220, 472, 474), (477, 475, 9, 10), (222, 221, 474, 476), (479, 477, 10, 11), (223, 222, 476, 478), (481, 479, 11, 12), (224, 223, 478, 480), (483, 481, 12), (487, 163, 420), (488, 194, 450), (489, 224, 480), (482, 132, 390), (483, 12, 270), (484, 42, 300), (485, 72, 330), (486, 102, 360), (43, 272, 28, 243, 13, 242, 0, 453, 225, 452, 210, 423, 195, 422, 180, 393, 165, 392, 149, 363, 134, 362, 118, 333, 103, 332, 88, 303, 73, 302, 58, 273), (73, 303, 509, 494), (88, 332, 510, 495), (362, 134, 498, 512), (453, 0, 164, 519), (272, 43, 492, 506), (333, 118, 497, 511), (195, 423, 517, 501), (118, 362, 512, 497), (0, 242, 504, 164), (363, 149, 499, 513), (225, 453, 519, 503), (103, 333, 511, 496), (242, 13, 490, 504), (243, 28, 491, 505), (149, 392, 514, 499), (28, 272, 506, 491), (302, 73, 494, 508), (393, 180, 500, 515), (13, 243, 505, 490), (134, 363, 513, 498), (273, 58, 493, 507), (422, 195, 501, 516), (511, 497, 529, 543), (512, 498, 530, 544), (497, 512, 544, 529), (498, 513, 545, 530), (513, 499, 531, 545), (516, 501, 533, 548), (499, 514, 546, 531), (501, 517, 549, 533), (490, 505, 537, 522), (494, 509, 541, 526), (515, 500, 532, 547), (518, 503, 535, 550), (500, 516, 548, 532), (503, 519, 551, 535), (517, 502, 534, 549), (164, 504, 536, 520), (504, 490, 522, 536), (502, 518, 550, 534), (508, 494, 526, 540), (505, 491, 523, 537), (496, 511, 543, 528), (519, 164, 520, 551), (491, 506, 538, 523), (507, 493, 525, 539), (492, 507, 539, 524), (493, 508, 540, 525), (509, 495, 527, 541), (506, 492, 524, 538), (495, 510, 542, 527), (510, 496, 528, 542), (535, 551, 583, 567), (528, 543, 575, 560), (549, 534, 566, 581), (520, 536, 568, 552), (542, 528, 560, 574), (534, 550, 582, 566), (537, 523, 555, 569), (526, 541, 573, 558), (551, 520, 552, 583), (523, 538, 570, 555), (540, 526, 558, 572), (539, 525, 557, 571), (524, 539, 571, 556), (525, 540, 572, 557), (538, 524, 556, 570), (541, 527, 559, 573), (522, 537, 569, 554), (527, 542, 574, 559), (536, 522, 554, 568), (543, 529, 561, 575), (544, 530, 562, 576), (529, 544, 576, 561), (530, 545, 577, 562), (545, 531, 563, 577), (548, 533, 565, 580), (531, 546, 578, 563), (533, 549, 581, 565), (547, 532, 564, 579), (550, 535, 567, 582), (532, 548, 580, 564)])
_uv = me_sphere.uv_layers.new(name='UVMap')
_uv.uv.foreach_set('vector', [0.7134, 0.1875, 0.7134, 0.25, 0.6875, 0.25, 0.6875, 0.1875, 0.7134, 0.625, 0.7134, 0.6875, 0.6875, 0.6875, 0.6875, 0.625, 0.7134, 0.125, 0.7134, 0.1875, 0.6875, 0.1875, 0.6875, 0.125, 0.7134, 0.5625, 0.7134, 0.625, 0.6875, 0.625, 0.6875, 0.5625, 0.7134, 0.0625, 0.7134, 0.125, 0.6875, 0.125, 0.6875, 0.0625, 0.7134, 0.5, 0.7134, 0.5625, 0.6875, 0.5625, 0.6875, 0.5, 0.9116, 0.9375, 0.875, 0.9375, 0.875, 0.9375, 0.9116, 0.9375, 0.7187, 0.0, 0.7317, 0.02586, 0.7134, 0.0625, 0.6875, 0.0625, 0.7134, 0.4375, 0.7134, 0.5, 0.6875, 0.5, 0.6875, 0.4375, 0.7134, 0.875, 0.7134, 0.9375, 0.6875, 0.9375, 0.6875, 0.875, 0.7134, 0.375, 0.7134, 0.4375, 0.6875, 0.4375, 0.6875, 0.375, 0.7134, 0.8125, 0.7134, 0.875, 0.6875, 0.875, 0.6875, 0.8125, 0.7134, 0.3125, 0.7134, 0.375, 0.6875, 0.375, 0.6875, 0.3125, 0.7134, 0.75, 0.7134, 0.8125, 0.6875, 0.8125, 0.6875, 0.75, 0.7134, 0.25, 0.7134, 0.3125, 0.6875, 0.3125, 0.6875, 0.25, 0.7134, 0.6875, 0.7134, 0.75, 0.6875, 0.75, 0.6875, 0.6875, 0.6875, 0.75, 0.6875, 0.8125, 0.6616, 0.8125, 0.6616, 0.75, 0.6875, 0.25, 0.6875, 0.3125, 0.6616, 0.3125, 0.6616, 0.25, 0.6875, 0.6875, 0.6875, 0.75, 0.6616, 0.75, 0.6616, 0.6875, 0.6875, 0.1875, 0.6875, 0.25, 0.6616, 0.25, 0.6616, 0.1875, 0.6875, 0.625, 0.6875, 0.6875, 0.6616, 0.6875, 0.6616, 0.625, 0.6875, 0.125, 0.6875, 0.1875, 0.6616, 0.1875, 0.6616, 0.125, 0.6875, 0.5625, 0.6875, 0.625, 0.6616, 0.625, 0.6616, 0.5625, 0.6875, 0.0625, 0.6875, 0.125, 0.6616, 0.125, 0.6616, 0.0625, 0.6875, 0.5, 0.6875, 0.5625, 0.6616, 0.5625, 0.6616, 0.5, 0.6562, 0.0, 0.6875, 0.0625, 0.6616, 0.0625, 0.6433, 0.02586, 0.6875, 0.4375, 0.6875, 0.5, 0.6616, 0.5, 0.6616, 0.4375, 0.6875, 0.875, 0.6875, 0.9375, 0.6616, 0.9375, 0.6616, 0.875, 0.6875, 0.375, 0.6875, 0.4375, 0.6616, 0.4375, 0.6616, 0.375, 0.6875, 0.8125, 0.6875, 0.875, 0.6616, 0.875, 0.6616, 0.8125, 0.6875, 0.3125, 0.6875, 0.375, 0.6616, 0.375, 0.6616, 0.3125, 0.5884, 0.5, 0.5884, 0.5625, 0.5625, 0.5625, 0.5625, 0.5, 0.4116, 0.9375, 0.375, 0.9375, 0.375, 0.9375, 0.4116, 0.9375, 0.5937, 0.0, 0.6067, 0.02586, 0.5884, 0.0625, 0.5625, 0.0625, 0.5884, 0.4375, 0.5884, 0.5, 0.5625, 0.5, 0.5625, 0.4375, 0.5884, 0.875, 0.5884, 0.9375, 0.5625, 0.9375, 0.5625, 0.875, 0.5884, 0.375, 0.5884, 0.4375, 0.5625, 0.4375, 0.5625, 0.375, 0.5884, 0.8125, 0.5884, 0.875, 0.5625, 0.875, 0.5625, 0.8125, 0.5884, 0.3125, 0.5884, 0.375, 0.5625, 0.375, 0.5625, 0.3125, 0.5884, 0.75, 0.5884, 0.8125, 0.5625, 0.8125, 0.5625, 0.75, 0.5884, 0.25, 0.5884, 0.3125, 0.5625, 0.3125, 0.5625, 0.25, 0.5884, 0.6875, 0.5884, 0.75, 0.5625, 0.75, 0.5625, 0.6875, 0.5884, 0.1875, 0.5884, 0.25, 0.5625, 0.25, 0.5625, 0.1875, 0.5884, 0.625, 0.5884, 0.6875, 0.5625, 0.6875, 0.5625, 0.625, 0.5884, 0.125, 0.5884, 0.1875, 0.5625, 0.1875, 0.5625, 0.125, 0.5884, 0.5625, 0.5884, 0.625, 0.5625, 0.625, 0.5625, 0.5625, 0.5884, 0.0625, 0.5884, 0.125, 0.5625, 0.125, 0.5625, 0.0625, 0.5625, 0.25, 0.5625, 0.3125, 0.5366, 0.3125, 0.5366, 0.25, 0.5625, 0.6875, 0.5625, 0.75, 0.5366, 0.75, 0.5366, 0.6875, 0.5625, 0.1875, 0.5625, 0.25, 0.5366, 0.25, 0.5366, 0.1875, 0.5625, 0.625, 0.5625, 0.6875, 0.5366, 0.6875, 0.5366, 0.625, 0.5625, 0.125, 0.5625, 0.1875, 0.5366, 0.1875, 0.5366, 0.125, 0.5625, 0.5625, 0.5625, 0.625, 0.5366, 0.625, 0.5366, 0.5625, 0.5625, 0.0625, 0.5625, 0.125, 0.5366, 0.125, 0.5366, 0.0625, 0.5625, 0.5, 0.5625, 0.5625, 0.5366, 0.5625, 0.5366, 0.5, 0.5312, 0.0, 0.5625, 0.0625, 0.5366, 0.0625, 0.5183, 0.02586, 0.5625, 0.4375, 0.5625, 0.5, 0.5366, 0.5, 0.5366, 0.4375, 0.5625, 0.875, 0.5625, 0.9375, 0.5366, 0.9375, 0.5366, 0.875, 0.5625, 0.375, 0.5625, 0.4375, 0.5366, 0.4375, 0.5366, 0.375, 0.5625, 0.8125, 0.5625, 0.875, 0.5366, 0.875, 0.5366, 0.8125, 0.5625, 0.3125, 0.5625, 0.375, 0.5366, 0.375, 0.5366, 0.3125, 0.5625, 0.75, 0.5625, 0.8125, 0.5366, 0.8125, 0.5366, 0.75, 0.4687, 0.0, 0.4817, 0.02586, 0.4634, 0.0625, 0.4375, 0.0625, 0.4634, 0.4375, 0.4634, 0.5, 0.4375, 0.5, 0.4375, 0.4375, 0.4634, 0.875, 0.4634, 0.9375, 0.4375, 0.9375, 0.4375, 0.875, 0.4634, 0.375, 0.4634, 0.4375, 0.4375, 0.4375, 0.4375, 0.375, 0.4634, 0.8125, 0.4634, 0.875, 0.4375, 0.875, 0.4375, 0.8125, 0.4634, 0.3125, 0.4634, 0.375, 0.4375, 0.375, 0.4375, 0.3125, 0.4634, 0.75, 0.4634, 0.8125, 0.4375, 0.8125, 0.4375, 0.75, 0.4634, 0.25, 0.4634, 0.3125, 0.4375, 0.3125, 0.4375, 0.25, 0.4634, 0.6875, 0.4634, 0.75, 0.4375, 0.75, 0.4375, 0.6875, 0.4634, 0.1875, 0.4634, 0.25, 0.4375, 0.25, 0.4375, 0.1875, 0.4634, 0.625, 0.4634, 0.6875, 0.4375, 0.6875, 0.4375, 0.625, 0.4634, 0.125, 0.4634, 0.1875, 0.4375, 0.1875, 0.4375, 0.125, 0.4634, 0.5625, 0.4634, 0.625, 0.4375, 0.625, 0.4375, 0.5625, 0.4634, 0.0625, 0.4634, 0.125, 0.4375, 0.125, 0.4375, 0.0625, 0.4634, 0.5, 0.4634, 0.5625, 0.4375, 0.5625, 0.4375, 0.5, 0.8384, 0.9375, 0.8125, 0.9375, 0.8125, 0.9375, 0.8384, 0.9375, 0.4375, 0.1875, 0.4375, 0.25, 0.4116, 0.25, 0.4116, 0.1875, 0.4375, 0.625, 0.4375, 0.6875, 0.4116, 0.6875, 0.4116, 0.625, 0.4375, 0.125, 0.4375, 0.1875, 0.4116, 0.1875, 0.4116, 0.125, 0.4375, 0.5625, 0.4375, 0.625, 0.4116, 0.625, 0.4116, 0.5625, 0.4375, 0.0625, 0.4375, 0.125, 0.4116, 0.125, 0.4116, 0.0625, 0.4375, 0.5, 0.4375, 0.5625, 0.4116, 0.5625, 0.4116, 0.5, 0.4062, 0.0, 0.4375, 0.0625, 0.4116, 0.0625, 0.3933, 0.02586, 0.4375, 0.4375, 0.4375, 0.5, 0.4116, 0.5, 0.4116, 0.4375, 0.4375, 0.875, 0.4375, 0.9375, 0.4116, 0.9375, 0.4116, 0.875, 0.4375, 0.375, 0.4375, 0.4375, 0.4116, 0.4375, 0.4116, 0.375, 0.4375, 0.8125, 0.4375, 0.875, 0.4116, 0.875, 0.4116, 0.8125, 0.4375, 0.3125, 0.4375, 0.375, 0.4116, 0.375, 0.4116, 0.3125, 0.4375, 0.75, 0.4375, 0.8125, 0.4116, 0.8125, 0.4116, 0.75, 0.4375, 0.25, 0.4375, 0.3125, 0.4116, 0.3125, 0.4116, 0.25, 0.4375, 0.6875, 0.4375, 0.75, 0.4116, 0.75, 0.4116, 0.6875, 0.3384, 0.875, 0.3384, 0.9375, 0.3125, 0.9375, 0.3125, 0.875, 0.3384, 0.375, 0.3384, 0.4375, 0.3125, 0.4375, 0.3125, 0.375, 0.3384, 0.8125, 0.3384, 0.875, 0.3125, 0.875, 0.3125, 0.8125, 0.3384, 0.3125, 0.3384, 0.375, 0.3125, 0.375, 0.3125, 0.3125, 0.3384, 0.75, 0.3384, 0.8125, 0.3125, 0.8125, 0.3125, 0.75, 0.3384, 0.25, 0.3384, 0.3125, 0.3125, 0.3125, 0.3125, 0.25, 0.3384, 0.6875, 0.3384, 0.75, 0.3125, 0.75, 0.3125, 0.6875, 0.3384, 0.1875, 0.3384, 0.25, 0.3125, 0.25, 0.3125, 0.1875, 0.3384, 0.625, 0.3384, 0.6875, 0.3125, 0.6875, 0.3125, 0.625, 0.3384, 0.125, 0.3384, 0.1875, 0.3125, 0.1875, 0.3125, 0.125, 0.3384, 0.5625, 0.3384, 0.625, 0.3125, 0.625, 0.3125, 0.5625, 0.3384, 0.0625, 0.3384, 0.125, 0.3125, 0.125, 0.3125, 0.0625, 0.3384, 0.5, 0.3384, 0.5625, 0.3125, 0.5625, 0.3125, 0.5, 0.5, 0.9375, 0.4634, 0.9375, 0.4634, 0.9375, 0.5, 0.9375, 0.3437, 0.0, 0.3567, 0.02586, 0.3384, 0.0625, 0.3125, 0.0625, 0.3384, 0.4375, 0.3384, 0.5, 0.3125, 0.5, 0.3125, 0.4375, 0.3125, 0.625, 0.3125, 0.6875, 0.2866, 0.6875, 0.2866, 0.625, 0.3125, 0.125, 0.3125, 0.1875, 0.2866, 0.1875, 0.2866, 0.125, 0.3125, 0.5625, 0.3125, 0.625, 0.2866, 0.625, 0.2866, 0.5625, 0.3125, 0.0625, 0.3125, 0.125, 0.2866, 0.125, 0.2866, 0.0625, 0.3125, 0.5, 0.3125, 0.5625, 0.2866, 0.5625, 0.2866, 0.5, 0.2812, 0.0, 0.3125, 0.0625, 0.2866, 0.0625, 0.2683, 0.02586, 0.3125, 0.4375, 0.3125, 0.5, 0.2866, 0.5, 0.2866, 0.4375, 0.3125, 0.875, 0.3125, 0.9375, 0.2866, 0.9375, 0.2866, 0.875, 0.3125, 0.375, 0.3125, 0.4375, 0.2866, 0.4375, 0.2866, 0.375, 0.3125, 0.8125, 0.3125, 0.875, 0.2866, 0.875, 0.2866, 0.8125, 0.3125, 0.3125, 0.3125, 0.375, 0.2866, 0.375, 0.2866, 0.3125, 0.3125, 0.75, 0.3125, 0.8125, 0.2866, 0.8125, 0.2866, 0.75, 0.3125, 0.25, 0.3125, 0.3125, 0.2866, 0.3125, 0.2866, 0.25, 0.3125, 0.6875, 0.3125, 0.75, 0.2866, 0.75, 0.2866, 0.6875, 0.3125, 0.1875, 0.3125, 0.25, 0.2866, 0.25, 0.2866, 0.1875, 0.2134, 0.375, 0.2134, 0.4375, 0.1875, 0.4375, 0.1875, 0.375, 0.2134, 0.8125, 0.2134, 0.875, 0.1875, 0.875, 0.1875, 0.8125, 0.2134, 0.3125, 0.2134, 0.375, 0.1875, 0.375, 0.1875, 0.3125, 0.2134, 0.75, 0.2134, 0.8125, 0.1875, 0.8125, 0.1875, 0.75, 0.2134, 0.25, 0.2134, 0.3125, 0.1875, 0.3125, 0.1875, 0.25, 0.2134, 0.6875, 0.2134, 0.75, 0.1875, 0.75, 0.1875, 0.6875, 0.2134, 0.1875, 0.2134, 0.25, 0.1875, 0.25, 0.1875, 0.1875, 0.2134, 0.625, 0.2134, 0.6875, 0.1875, 0.6875, 0.1875, 0.625, 0.2134, 0.125, 0.2134, 0.1875, 0.1875, 0.1875, 0.1875, 0.125, 0.2134, 0.5625, 0.2134, 0.625, 0.1875, 0.625, 0.1875, 0.5625, 0.2134, 0.0625, 0.2134, 0.125, 0.1875, 0.125, 0.1875, 0.0625, 0.2134, 0.5, 0.2134, 0.5625, 0.1875, 0.5625, 0.1875, 0.5, 1.0, 0.9375, 0.9634, 0.9375, 0.9634, 0.9375, 1.0, 0.9375, 0.2188, 0.0, 0.2317, 0.02586, 0.2134, 0.0625, 0.1875, 0.0625, 0.2134, 0.4375, 0.2134, 0.5, 0.1875, 0.5, 0.1875, 0.4375, 0.2134, 0.875, 0.2134, 0.9375, 0.1875, 0.9375, 0.1875, 0.875, 0.1875, 0.125, 0.1875, 0.1875, 0.1616, 0.1875, 0.1616, 0.125, 0.1875, 0.5625, 0.1875, 0.625, 0.1616, 0.625, 0.1616, 0.5625, 0.1875, 0.0625, 0.1875, 0.125, 0.1616, 0.125, 0.1616, 0.0625, 0.1875, 0.5, 0.1875, 0.5625, 0.1616, 0.5625, 0.1616, 0.5, 0.5625, 0.9375, 0.5366, 0.9375, 0.5366, 0.9375, 0.5625, 0.9375, 0.1563, 0.0, 0.1875, 0.0625, 0.1616, 0.0625, 0.1433, 0.02586, 0.1875, 0.4375, 0.1875, 0.5, 0.1616, 0.5, 0.1616, 0.4375, 0.1875, 0.875, 0.1875, 0.9375, 0.1616, 0.9375, 0.1616, 0.875, 0.1875, 0.375, 0.1875, 0.4375, 0.1616, 0.4375, 0.1616, 0.375, 0.1875, 0.8125, 0.1875, 0.875, 0.1616, 0.875, 0.1616, 0.8125, 0.1875, 0.3125, 0.1875, 0.375, 0.1616, 0.375, 0.1616, 0.3125, 0.1875, 0.75, 0.1875, 0.8125, 0.1616, 0.8125, 0.1616, 0.75, 0.1875, 0.25, 0.1875, 0.3125, 0.1616, 0.3125, 0.1616, 0.25, 0.1875, 0.6875, 0.1875, 0.75, 0.1616, 0.75, 0.1616, 0.6875, 0.1875, 0.1875, 0.1875, 0.25, 0.1616, 0.25, 0.1616, 0.1875, 0.1875, 0.625, 0.1875, 0.6875, 0.1616, 0.6875, 0.1616, 0.625, 0.08836, 0.8125, 0.08836, 0.875, 0.0625, 0.875, 0.0625, 0.8125, 0.08836, 0.3125, 0.08836, 0.375, 0.0625, 0.375, 0.0625, 0.3125, 0.08836, 0.75, 0.08836, 0.8125, 0.0625, 0.8125, 0.0625, 0.75, 0.08836, 0.25, 0.08836, 0.3125, 0.0625, 0.3125, 0.0625, 0.25, 0.08836, 0.6875, 0.08836, 0.75, 0.0625, 0.75, 0.0625, 0.6875, 0.08836, 0.1875, 0.08836, 0.25, 0.0625, 0.25, 0.0625, 0.1875, 0.08836, 0.625, 0.08836, 0.6875, 0.0625, 0.6875, 0.0625, 0.625, 0.08836, 0.125, 0.08836, 0.1875, 0.0625, 0.1875, 0.0625, 0.125, 0.08836, 0.5625, 0.08836, 0.625, 0.0625, 0.625, 0.0625, 0.5625, 0.08836, 0.0625, 0.08836, 0.125, 0.0625, 0.125, 0.0625, 0.0625, 0.08836, 0.5, 0.08836, 0.5625, 0.0625, 0.5625, 0.0625, 0.5, 0.09375, 0.0, 0.1067, 0.02586, 0.08836, 0.0625, 0.0625, 0.0625, 0.08836, 0.4375, 0.08836, 0.5, 0.0625, 0.5, 0.0625, 0.4375, 0.08836, 0.875, 0.08836, 0.9375, 0.0625, 0.9375, 0.0625, 0.875, 0.08836, 0.375, 0.08836, 0.4375, 0.0625, 0.4375, 0.0625, 0.375, 0.0625, 0.5625, 0.0625, 0.625, 0.03664, 0.625, 0.03664, 0.5625, 0.0625, 0.0625, 0.0625, 0.125, 0.03664, 0.125, 0.03664, 0.0625, 0.0625, 0.5, 0.0625, 0.5625, 0.03664, 0.5625, 0.03664, 0.5, 0.875, 0.9375, 0.8384, 0.9375, 0.8384, 0.9375, 0.875, 0.9375, 0.03125, 0.0, 0.0625, 0.0625, 0.03664, 0.0625, 0.01832, 0.02586, 0.0625, 0.4375, 0.0625, 0.5, 0.03664, 0.5, 0.03664, 0.4375, 0.0625, 0.875, 0.0625, 0.9375, 0.03664, 0.9375, 0.03664, 0.875, 0.0625, 0.375, 0.0625, 0.4375, 0.03664, 0.4375, 0.03664, 0.375, 0.0625, 0.8125, 0.0625, 0.875, 0.03664, 0.875, 0.03664, 0.8125, 0.0625, 0.3125, 0.0625, 0.375, 0.03664, 0.375, 0.03664, 0.3125, 0.0625, 0.75, 0.0625, 0.8125, 0.03664, 0.8125, 0.03664, 0.75, 0.0625, 0.25, 0.0625, 0.3125, 0.03664, 0.3125, 0.03664, 0.25, 0.0625, 0.6875, 0.0625, 0.75, 0.03664, 0.75, 0.03664, 0.6875, 0.0625, 0.1875, 0.0625, 0.25, 0.03664, 0.25, 0.03664, 0.1875, 0.0625, 0.625, 0.0625, 0.6875, 0.03664, 0.6875, 0.03664, 0.625, 0.0625, 0.125, 0.0625, 0.1875, 0.03664, 0.1875, 0.03664, 0.125, 0.9634, 0.3125, 0.9634, 0.375, 0.9375, 0.375, 0.9375, 0.3125, 0.9634, 0.75, 0.9634, 0.8125, 0.9375, 0.8125, 0.9375, 0.75, 0.9634, 0.25, 0.9634, 0.3125, 0.9375, 0.3125, 0.9375, 0.25, 0.9634, 0.6875, 0.9634, 0.75, 0.9375, 0.75, 0.9375, 0.6875, 0.9634, 0.1875, 0.9634, 0.25, 0.9375, 0.25, 0.9375, 0.1875, 0.9634, 0.625, 0.9634, 0.6875, 0.9375, 0.6875, 0.9375, 0.625, 0.9634, 0.125, 0.9634, 0.1875, 0.9375, 0.1875, 0.9375, 0.125, 0.9634, 0.5625, 0.9634, 0.625, 0.9375, 0.625, 0.9375, 0.5625, 0.9634, 0.0625, 0.9634, 0.125, 0.9375, 0.125, 0.9375, 0.0625, 0.9634, 0.5, 0.9634, 0.5625, 0.9375, 0.5625, 0.9375, 0.5, 0.9688, 0.0, 0.9817, 0.02586, 0.9634, 0.0625, 0.9375, 0.0625, 0.9634, 0.4375, 0.9634, 0.5, 0.9375, 0.5, 0.9375, 0.4375, 0.9634, 0.875, 0.9634, 0.9375, 0.9375, 0.9375, 0.9375, 0.875, 0.9634, 0.375, 0.9634, 0.4375, 0.9375, 0.4375, 0.9375, 0.375, 0.9634, 0.8125, 0.9634, 0.875, 0.9375, 0.875, 0.9375, 0.8125, 0.9375, 0.0625, 0.9375, 0.125, 0.9116, 0.125, 0.9116, 0.0625, 0.9375, 0.5, 0.9375, 0.5625, 0.9116, 0.5625, 0.9116, 0.5, 0.3384, 0.9375, 0.3125, 0.9375, 0.3125, 0.9375, 0.3384, 0.9375, 0.9063, 0.0, 0.9375, 0.0625, 0.9116, 0.0625, 0.8933, 0.02586, 0.9375, 0.4375, 0.9375, 0.5, 0.9116, 0.5, 0.9116, 0.4375, 0.9375, 0.875, 0.9375, 0.9375, 0.9116, 0.9375, 0.9116, 0.875, 0.9375, 0.375, 0.9375, 0.4375, 0.9116, 0.4375, 0.9116, 0.375, 0.9375, 0.8125, 0.9375, 0.875, 0.9116, 0.875, 0.9116, 0.8125, 0.9375, 0.3125, 0.9375, 0.375, 0.9116, 0.375, 0.9116, 0.3125, 0.9375, 0.75, 0.9375, 0.8125, 0.9116, 0.8125, 0.9116, 0.75, 0.9375, 0.25, 0.9375, 0.3125, 0.9116, 0.3125, 0.9116, 0.25, 0.9375, 0.6875, 0.9375, 0.75, 0.9116, 0.75, 0.9116, 0.6875, 0.9375, 0.1875, 0.9375, 0.25, 0.9116, 0.25, 0.9116, 0.1875, 0.9375, 0.625, 0.9375, 0.6875, 0.9116, 0.6875, 0.9116, 0.625, 0.9375, 0.125, 0.9375, 0.1875, 0.9116, 0.1875, 0.9116, 0.125, 0.9375, 0.5625, 0.9375, 0.625, 0.9116, 0.625, 0.9116, 0.5625, 0.8384, 0.25, 0.8384, 0.3125, 0.8125, 0.3125, 0.8125, 0.25, 0.8384, 0.6875, 0.8384, 0.75, 0.8125, 0.75, 0.8125, 0.6875, 0.8384, 0.1875, 0.8384, 0.25, 0.8125, 0.25, 0.8125, 0.1875, 0.8384, 0.625, 0.8384, 0.6875, 0.8125, 0.6875, 0.8125, 0.625, 0.8384, 0.125, 0.8384, 0.1875, 0.8125, 0.1875, 0.8125, 0.125, 0.8384, 0.5625, 0.8384, 0.625, 0.8125, 0.625, 0.8125, 0.5625, 0.8384, 0.0625, 0.8384, 0.125, 0.8125, 0.125, 0.8125, 0.0625, 0.8384, 0.5, 0.8384, 0.5625, 0.8125, 0.5625, 0.8125, 0.5, 0.8438, 0.0, 0.8567, 0.02586, 0.8384, 0.0625, 0.8125, 0.0625, 0.8384, 0.4375, 0.8384, 0.5, 0.8125, 0.5, 0.8125, 0.4375, 0.8384, 0.875, 0.8384, 0.9375, 0.8125, 0.9375, 0.8125, 0.875, 0.8384, 0.375, 0.8384, 0.4375, 0.8125, 0.4375, 0.8125, 0.375, 0.8384, 0.8125, 0.8384, 0.875, 0.8125, 0.875, 0.8125, 0.8125, 0.8384, 0.3125, 0.8384, 0.375, 0.8125, 0.375, 0.8125, 0.3125, 0.8384, 0.75, 0.8384, 0.8125, 0.8125, 0.8125, 0.8125, 0.75, 0.7812, 0.0, 0.8125, 0.0625, 0.7866, 0.0625, 0.7683, 0.02586, 0.8125, 0.4375, 0.8125, 0.5, 0.7866, 0.5, 0.7866, 0.4375, 0.8125, 0.875, 0.8125, 0.9375, 0.7866, 0.9375, 0.7866, 0.875, 0.8125, 0.375, 0.8125, 0.4375, 0.7866, 0.4375, 0.7866, 0.375, 0.8125, 0.8125, 0.8125, 0.875, 0.7866, 0.875, 0.7866, 0.8125, 0.8125, 0.3125, 0.8125, 0.375, 0.7866, 0.375, 0.7866, 0.3125, 0.8125, 0.75, 0.8125, 0.8125, 0.7866, 0.8125, 0.7866, 0.75, 0.8125, 0.25, 0.8125, 0.3125, 0.7866, 0.3125, 0.7866, 0.25, 0.8125, 0.6875, 0.8125, 0.75, 0.7866, 0.75, 0.7866, 0.6875, 0.8125, 0.1875, 0.8125, 0.25, 0.7866, 0.25, 0.7866, 0.1875, 0.8125, 0.625, 0.8125, 0.6875, 0.7866, 0.6875, 0.7866, 0.625, 0.8125, 0.125, 0.8125, 0.1875, 0.7866, 0.1875, 0.7866, 0.125, 0.8125, 0.5625, 0.8125, 0.625, 0.7866, 0.625, 0.7866, 0.5625, 0.8125, 0.0625, 0.8125, 0.125, 0.7866, 0.125, 0.7866, 0.0625, 0.8125, 0.5, 0.8125, 0.5625, 0.7866, 0.5625, 0.7866, 0.5, 0.6616, 0.875, 0.6616, 0.9375, 0.625, 0.9375, 0.625, 0.875, 0.6616, 0.8125, 0.6616, 0.875, 0.625, 0.875, 0.625, 0.8125, 0.75, 0.875, 0.75, 0.9375, 0.7134, 0.9375, 0.7134, 0.875, 0.6616, 0.75, 0.6616, 0.8125, 0.625, 0.8125, 0.625, 0.75, 0.75, 0.8125, 0.75, 0.875, 0.7134, 0.875, 0.7134, 0.8125, 0.75, 0.75, 0.75, 0.8125, 0.7134, 0.8125, 0.7134, 0.75, 0.6616, 0.6875, 0.6616, 0.75, 0.625, 0.75, 0.625, 0.6875, 0.75, 0.6875, 0.75, 0.75, 0.7134, 0.75, 0.7134, 0.6875, 0.6616, 0.625, 0.6616, 0.6875, 0.625, 0.6875, 0.625, 0.625, 0.75, 0.625, 0.75, 0.6875, 0.7134, 0.6875, 0.7134, 0.625, 0.6616, 0.5625, 0.6616, 0.625, 0.625, 0.625, 0.625, 0.5625, 0.75, 0.5625, 0.75, 0.625, 0.7134, 0.625, 0.7134, 0.5625, 0.6616, 0.5, 0.6616, 0.5625, 0.625, 0.5625, 0.625, 0.5, 0.75, 0.5, 0.75, 0.5625, 0.7134, 0.5625, 0.7134, 0.5, 0.6616, 0.4375, 0.6616, 0.5, 0.625, 0.5, 0.625, 0.4375, 0.75, 0.4375, 0.75, 0.5, 0.7134, 0.5, 0.7134, 0.4375, 0.6616, 0.375, 0.6616, 0.4375, 0.625, 0.4375, 0.625, 0.375, 0.75, 0.375, 0.75, 0.4375, 0.7134, 0.4375, 0.7134, 0.375, 0.6616, 0.3125, 0.6616, 0.375, 0.625, 0.375, 0.625, 0.3125, 0.75, 0.3125, 0.75, 0.375, 0.7134, 0.375, 0.7134, 0.3125, 0.6616, 0.25, 0.6616, 0.3125, 0.625, 0.3125, 0.625, 0.25, 0.75, 0.25, 0.75, 0.3125, 0.7134, 0.3125, 0.7134, 0.25, 0.6616, 0.1875, 0.6616, 0.25, 0.625, 0.25, 0.625, 0.1875, 0.75, 0.1875, 0.75, 0.25, 0.7134, 0.25, 0.7134, 0.1875, 0.6616, 0.125, 0.6616, 0.1875, 0.625, 0.1875, 0.625, 0.125, 0.75, 0.125, 0.75, 0.1875, 0.7134, 0.1875, 0.7134, 0.125, 0.6616, 0.0625, 0.6616, 0.125, 0.625, 0.125, 0.625, 0.0625, 0.75, 0.0625, 0.75, 0.125, 0.7134, 0.125, 0.7134, 0.0625, 0.6433, 0.02586, 0.6616, 0.0625, 0.625, 0.0625, 0.5366, 0.875, 0.5366, 0.9375, 0.5, 0.9375, 0.5, 0.875, 0.625, 0.875, 0.625, 0.9375, 0.5884, 0.9375, 0.5884, 0.875, 0.5366, 0.8125, 0.5366, 0.875, 0.5, 0.875, 0.5, 0.8125, 0.625, 0.8125, 0.625, 0.875, 0.5884, 0.875, 0.5884, 0.8125, 0.5366, 0.75, 0.5366, 0.8125, 0.5, 0.8125, 0.5, 0.75, 0.625, 0.75, 0.625, 0.8125, 0.5884, 0.8125, 0.5884, 0.75, 0.5366, 0.6875, 0.5366, 0.75, 0.5, 0.75, 0.5, 0.6875, 0.625, 0.6875, 0.625, 0.75, 0.5884, 0.75, 0.5884, 0.6875, 0.5366, 0.625, 0.5366, 0.6875, 0.5, 0.6875, 0.5, 0.625, 0.625, 0.625, 0.625, 0.6875, 0.5884, 0.6875, 0.5884, 0.625, 0.5366, 0.5625, 0.5366, 0.625, 0.5, 0.625, 0.5, 0.5625, 0.625, 0.5625, 0.625, 0.625, 0.5884, 0.625, 0.5884, 0.5625, 0.5366, 0.5, 0.5366, 0.5625, 0.5, 0.5625, 0.5, 0.5, 0.625, 0.5, 0.625, 0.5625, 0.5884, 0.5625, 0.5884, 0.5, 0.5366, 0.4375, 0.5366, 0.5, 0.5, 0.5, 0.5, 0.4375, 0.625, 0.4375, 0.625, 0.5, 0.5884, 0.5, 0.5884, 0.4375, 0.5366, 0.375, 0.5366, 0.4375, 0.5, 0.4375, 0.5, 0.375, 0.625, 0.375, 0.625, 0.4375, 0.5884, 0.4375, 0.5884, 0.375, 0.5366, 0.3125, 0.5366, 0.375, 0.5, 0.375, 0.5, 0.3125, 0.625, 0.3125, 0.625, 0.375, 0.5884, 0.375, 0.5884, 0.3125, 0.5366, 0.25, 0.5366, 0.3125, 0.5, 0.3125, 0.5, 0.25, 0.625, 0.25, 0.625, 0.3125, 0.5884, 0.3125, 0.5884, 0.25, 0.5366, 0.1875, 0.5366, 0.25, 0.5, 0.25, 0.5, 0.1875, 0.625, 0.1875, 0.625, 0.25, 0.5884, 0.25, 0.5884, 0.1875, 0.5366, 0.125, 0.5366, 0.1875, 0.5, 0.1875, 0.5, 0.125, 0.625, 0.125, 0.625, 0.1875, 0.5884, 0.1875, 0.5884, 0.125, 0.5366, 0.0625, 0.5366, 0.125, 0.5, 0.125, 0.5, 0.0625, 0.625, 0.0625, 0.625, 0.125, 0.5884, 0.125, 0.5884, 0.0625, 0.5183, 0.02586, 0.5366, 0.0625, 0.5, 0.0625, 0.4116, 0.875, 0.4116, 0.9375, 0.375, 0.9375, 0.375, 0.875, 0.5, 0.875, 0.5, 0.9375, 0.4634, 0.9375, 0.4634, 0.875, 0.4116, 0.8125, 0.4116, 0.875, 0.375, 0.875, 0.375, 0.8125, 0.5, 0.8125, 0.5, 0.875, 0.4634, 0.875, 0.4634, 0.8125, 0.4116, 0.75, 0.4116, 0.8125, 0.375, 0.8125, 0.375, 0.75, 0.5, 0.75, 0.5, 0.8125, 0.4634, 0.8125, 0.4634, 0.75, 0.4116, 0.6875, 0.4116, 0.75, 0.375, 0.75, 0.375, 0.6875, 0.5, 0.6875, 0.5, 0.75, 0.4634, 0.75, 0.4634, 0.6875, 0.4116, 0.625, 0.4116, 0.6875, 0.375, 0.6875, 0.375, 0.625, 0.5, 0.625, 0.5, 0.6875, 0.4634, 0.6875, 0.4634, 0.625, 0.4116, 0.5625, 0.4116, 0.625, 0.375, 0.625, 0.375, 0.5625, 0.5, 0.5625, 0.5, 0.625, 0.4634, 0.625, 0.4634, 0.5625, 0.4116, 0.5, 0.4116, 0.5625, 0.375, 0.5625, 0.375, 0.5, 0.5, 0.5, 0.5, 0.5625, 0.4634, 0.5625, 0.4634, 0.5, 0.4116, 0.4375, 0.4116, 0.5, 0.375, 0.5, 0.375, 0.4375, 0.5, 0.4375, 0.5, 0.5, 0.4634, 0.5, 0.4634, 0.4375, 0.4116, 0.375, 0.4116, 0.4375, 0.375, 0.4375, 0.375, 0.375, 0.5, 0.375, 0.5, 0.4375, 0.4634, 0.4375, 0.4634, 0.375, 0.4116, 0.3125, 0.4116, 0.375, 0.375, 0.375, 0.375, 0.3125, 0.5, 0.3125, 0.5, 0.375, 0.4634, 0.375, 0.4634, 0.3125, 0.4116, 0.25, 0.4116, 0.3125, 0.375, 0.3125, 0.375, 0.25, 0.5, 0.25, 0.5, 0.3125, 0.4634, 0.3125, 0.4634, 0.25, 0.4116, 0.1875, 0.4116, 0.25, 0.375, 0.25, 0.375, 0.1875, 0.5, 0.1875, 0.5, 0.25, 0.4634, 0.25, 0.4634, 0.1875, 0.4116, 0.125, 0.4116, 0.1875, 0.375, 0.1875, 0.375, 0.125, 0.5, 0.125, 0.5, 0.1875, 0.4634, 0.1875, 0.4634, 0.125, 0.4116, 0.0625, 0.4116, 0.125, 0.375, 0.125, 0.375, 0.0625, 0.5, 0.0625, 0.5, 0.125, 0.4634, 0.125, 0.4634, 0.0625, 0.3933, 0.02586, 0.4116, 0.0625, 0.375, 0.0625, 0.2866, 0.875, 0.2866, 0.9375, 0.25, 0.9375, 0.25, 0.875, 0.375, 0.875, 0.375, 0.9375, 0.3384, 0.9375, 0.3384, 0.875, 0.2866, 0.8125, 0.2866, 0.875, 0.25, 0.875, 0.25, 0.8125, 0.375, 0.8125, 0.375, 0.875, 0.3384, 0.875, 0.3384, 0.8125, 0.2866, 0.75, 0.2866, 0.8125, 0.25, 0.8125, 0.25, 0.75, 0.375, 0.75, 0.375, 0.8125, 0.3384, 0.8125, 0.3384, 0.75, 0.2866, 0.6875, 0.2866, 0.75, 0.25, 0.75, 0.25, 0.6875, 0.375, 0.6875, 0.375, 0.75, 0.3384, 0.75, 0.3384, 0.6875, 0.2866, 0.625, 0.2866, 0.6875, 0.25, 0.6875, 0.25, 0.625, 0.375, 0.625, 0.375, 0.6875, 0.3384, 0.6875, 0.3384, 0.625, 0.2866, 0.5625, 0.2866, 0.625, 0.25, 0.625, 0.25, 0.5625, 0.375, 0.5625, 0.375, 0.625, 0.3384, 0.625, 0.3384, 0.5625, 0.2866, 0.5, 0.2866, 0.5625, 0.25, 0.5625, 0.25, 0.5, 0.375, 0.5, 0.375, 0.5625, 0.3384, 0.5625, 0.3384, 0.5, 0.2866, 0.4375, 0.2866, 0.5, 0.25, 0.5, 0.25, 0.4375, 0.375, 0.4375, 0.375, 0.5, 0.3384, 0.5, 0.3384, 0.4375, 0.2866, 0.375, 0.2866, 0.4375, 0.25, 0.4375, 0.25, 0.375, 0.375, 0.375, 0.375, 0.4375, 0.3384, 0.4375, 0.3384, 0.375, 0.2866, 0.3125, 0.2866, 0.375, 0.25, 0.375, 0.25, 0.3125, 0.375, 0.3125, 0.375, 0.375, 0.3384, 0.375, 0.3384, 0.3125, 0.2866, 0.25, 0.2866, 0.3125, 0.25, 0.3125, 0.25, 0.25, 0.375, 0.25, 0.375, 0.3125, 0.3384, 0.3125, 0.3384, 0.25, 0.2866, 0.1875, 0.2866, 0.25, 0.25, 0.25, 0.25, 0.1875, 0.375, 0.1875, 0.375, 0.25, 0.3384, 0.25, 0.3384, 0.1875, 0.2866, 0.125, 0.2866, 0.1875, 0.25, 0.1875, 0.25, 0.125, 0.375, 0.125, 0.375, 0.1875, 0.3384, 0.1875, 0.3384, 0.125, 0.2866, 0.0625, 0.2866, 0.125, 0.25, 0.125, 0.25, 0.0625, 0.375, 0.0625, 0.375, 0.125, 0.3384, 0.125, 0.3384, 0.0625, 0.2683, 0.02586, 0.2866, 0.0625, 0.25, 0.0625, 0.1616, 0.875, 0.1616, 0.9375, 0.125, 0.9375, 0.125, 0.875, 0.25, 0.875, 0.25, 0.9375, 0.2134, 0.9375, 0.2134, 0.875, 0.1616, 0.8125, 0.1616, 0.875, 0.125, 0.875, 0.125, 0.8125, 0.25, 0.8125, 0.25, 0.875, 0.2134, 0.875, 0.2134, 0.8125, 0.1616, 0.75, 0.1616, 0.8125, 0.125, 0.8125, 0.125, 0.75, 0.25, 0.75, 0.25, 0.8125, 0.2134, 0.8125, 0.2134, 0.75, 0.1616, 0.6875, 0.1616, 0.75, 0.125, 0.75, 0.125, 0.6875, 0.25, 0.6875, 0.25, 0.75, 0.2134, 0.75, 0.2134, 0.6875, 0.1616, 0.625, 0.1616, 0.6875, 0.125, 0.6875, 0.125, 0.625, 0.25, 0.625, 0.25, 0.6875, 0.2134, 0.6875, 0.2134, 0.625, 0.1616, 0.5625, 0.1616, 0.625, 0.125, 0.625, 0.125, 0.5625, 0.25, 0.5625, 0.25, 0.625, 0.2134, 0.625, 0.2134, 0.5625, 0.1616, 0.5, 0.1616, 0.5625, 0.125, 0.5625, 0.125, 0.5, 0.25, 0.5, 0.25, 0.5625, 0.2134, 0.5625, 0.2134, 0.5, 0.1616, 0.4375, 0.1616, 0.5, 0.125, 0.5, 0.125, 0.4375, 0.25, 0.4375, 0.25, 0.5, 0.2134, 0.5, 0.2134, 0.4375, 0.1616, 0.375, 0.1616, 0.4375, 0.125, 0.4375, 0.125, 0.375, 0.25, 0.375, 0.25, 0.4375, 0.2134, 0.4375, 0.2134, 0.375, 0.1616, 0.3125, 0.1616, 0.375, 0.125, 0.375, 0.125, 0.3125, 0.25, 0.3125, 0.25, 0.375, 0.2134, 0.375, 0.2134, 0.3125, 0.1616, 0.25, 0.1616, 0.3125, 0.125, 0.3125, 0.125, 0.25, 0.25, 0.25, 0.25, 0.3125, 0.2134, 0.3125, 0.2134, 0.25, 0.1616, 0.1875, 0.1616, 0.25, 0.125, 0.25, 0.125, 0.1875, 0.25, 0.1875, 0.25, 0.25, 0.2134, 0.25, 0.2134, 0.1875, 0.1616, 0.125, 0.1616, 0.1875, 0.125, 0.1875, 0.125, 0.125, 0.25, 0.125, 0.25, 0.1875, 0.2134, 0.1875, 0.2134, 0.125, 0.1616, 0.0625, 0.1616, 0.125, 0.125, 0.125, 0.125, 0.0625, 0.25, 0.0625, 0.25, 0.125, 0.2134, 0.125, 0.2134, 0.0625, 0.1433, 0.02586, 0.1616, 0.0625, 0.125, 0.0625, 0.03664, 0.875, 0.03664, 0.9375, 2.384e-07, 0.9375, 8.941e-08, 0.875, 0.125, 0.875, 0.125, 0.9375, 0.08836, 0.9375, 0.08836, 0.875, 0.03664, 0.8125, 0.03664, 0.875, 8.941e-08, 0.875, 2.98e-08, 0.8125, 0.125, 0.8125, 0.125, 0.875, 0.08836, 0.875, 0.08836, 0.8125, 0.03664, 0.75, 0.03664, 0.8125, 2.98e-08, 0.8125, 2.98e-08, 0.75, 0.125, 0.75, 0.125, 0.8125, 0.08836, 0.8125, 0.08836, 0.75, 0.03664, 0.6875, 0.03664, 0.75, 2.98e-08, 0.75, 0.0, 0.6875, 0.125, 0.6875, 0.125, 0.75, 0.08836, 0.75, 0.08836, 0.6875, 0.03664, 0.625, 0.03664, 0.6875, 0.0, 0.6875, 0.0, 0.625, 0.125, 0.625, 0.125, 0.6875, 0.08836, 0.6875, 0.08836, 0.625, 0.03664, 0.5625, 0.03664, 0.625, 0.0, 0.625, 2.98e-08, 0.5625, 0.125, 0.5625, 0.125, 0.625, 0.08836, 0.625, 0.08836, 0.5625, 0.03664, 0.5, 0.03664, 0.5625, 2.98e-08, 0.5625, 0.0, 0.5, 0.125, 0.5, 0.125, 0.5625, 0.08836, 0.5625, 0.08836, 0.5, 0.03664, 0.4375, 0.03664, 0.5, 0.0, 0.5, 2.98e-08, 0.4375, 0.125, 0.4375, 0.125, 0.5, 0.08836, 0.5, 0.08836, 0.4375, 0.03664, 0.375, 0.03664, 0.4375, 2.98e-08, 0.4375, 0.0, 0.375, 0.125, 0.375, 0.125, 0.4375, 0.08836, 0.4375, 0.08836, 0.375, 0.03664, 0.3125, 0.03664, 0.375, 0.0, 0.375, 0.0, 0.3125, 0.125, 0.3125, 0.125, 0.375, 0.08836, 0.375, 0.08836, 0.3125, 0.03664, 0.25, 0.03664, 0.3125, 0.0, 0.3125, 2.98e-08, 0.25, 0.125, 0.25, 0.125, 0.3125, 0.08836, 0.3125, 0.08836, 0.25, 0.03664, 0.1875, 0.03664, 0.25, 2.98e-08, 0.25, 2.98e-08, 0.1875, 0.125, 0.1875, 0.125, 0.25, 0.08836, 0.25, 0.08836, 0.1875, 0.03664, 0.125, 0.03664, 0.1875, 2.98e-08, 0.1875, 2.98e-08, 0.125, 0.125, 0.125, 0.125, 0.1875, 0.08836, 0.1875, 0.08836, 0.125, 0.03664, 0.0625, 0.03664, 0.125, 2.98e-08, 0.125, 2.384e-07, 0.0625, 0.125, 0.0625, 0.125, 0.125, 0.08836, 0.125, 0.08836, 0.0625, 0.01832, 0.02586, 0.03664, 0.0625, 2.384e-07, 0.0625, 0.9116, 0.875, 0.9116, 0.9375, 0.875, 0.9375, 0.875, 0.875, 1.0, 0.875, 1.0, 0.9375, 0.9634, 0.9375, 0.9634, 0.875, 0.9116, 0.8125, 0.9116, 0.875, 0.875, 0.875, 0.875, 0.8125, 1.0, 0.8125, 1.0, 0.875, 0.9634, 0.875, 0.9634, 0.8125, 0.9116, 0.75, 0.9116, 0.8125, 0.875, 0.8125, 0.875, 0.75, 1.0, 0.75, 1.0, 0.8125, 0.9634, 0.8125, 0.9634, 0.75, 0.9116, 0.6875, 0.9116, 0.75, 0.875, 0.75, 0.875, 0.6875, 1.0, 0.6875, 1.0, 0.75, 0.9634, 0.75, 0.9634, 0.6875, 0.9116, 0.625, 0.9116, 0.6875, 0.875, 0.6875, 0.875, 0.625, 1.0, 0.625, 1.0, 0.6875, 0.9634, 0.6875, 0.9634, 0.625, 0.9116, 0.5625, 0.9116, 0.625, 0.875, 0.625, 0.875, 0.5625, 1.0, 0.5625, 1.0, 0.625, 0.9634, 0.625, 0.9634, 0.5625, 0.9116, 0.5, 0.9116, 0.5625, 0.875, 0.5625, 0.875, 0.5, 1.0, 0.5, 1.0, 0.5625, 0.9634, 0.5625, 0.9634, 0.5, 0.9116, 0.4375, 0.9116, 0.5, 0.875, 0.5, 0.875, 0.4375, 1.0, 0.4375, 1.0, 0.5, 0.9634, 0.5, 0.9634, 0.4375, 0.9116, 0.375, 0.9116, 0.4375, 0.875, 0.4375, 0.875, 0.375, 1.0, 0.375, 1.0, 0.4375, 0.9634, 0.4375, 0.9634, 0.375, 0.9116, 0.3125, 0.9116, 0.375, 0.875, 0.375, 0.875, 0.3125, 1.0, 0.3125, 1.0, 0.375, 0.9634, 0.375, 0.9634, 0.3125, 0.9116, 0.25, 0.9116, 0.3125, 0.875, 0.3125, 0.875, 0.25, 1.0, 0.25, 1.0, 0.3125, 0.9634, 0.3125, 0.9634, 0.25, 0.9116, 0.1875, 0.9116, 0.25, 0.875, 0.25, 0.875, 0.1875, 1.0, 0.1875, 1.0, 0.25, 0.9634, 0.25, 0.9634, 0.1875, 0.9116, 0.125, 0.9116, 0.1875, 0.875, 0.1875, 0.875, 0.125, 1.0, 0.125, 1.0, 0.1875, 0.9634, 0.1875, 0.9634, 0.125, 0.9116, 0.0625, 0.9116, 0.125, 0.875, 0.125, 0.875, 0.0625, 1.0, 0.0625, 1.0, 0.125, 0.9634, 0.125, 0.9634, 0.0625, 0.8933, 0.02586, 0.9116, 0.0625, 0.875, 0.0625, 0.7866, 0.875, 0.7866, 0.9375, 0.75, 0.9375, 0.75, 0.875, 0.875, 0.875, 0.875, 0.9375, 0.8384, 0.9375, 0.8384, 0.875, 0.7866, 0.8125, 0.7866, 0.875, 0.75, 0.875, 0.75, 0.8125, 0.875, 0.8125, 0.875, 0.875, 0.8384, 0.875, 0.8384, 0.8125, 0.7866, 0.75, 0.7866, 0.8125, 0.75, 0.8125, 0.75, 0.75, 0.875, 0.75, 0.875, 0.8125, 0.8384, 0.8125, 0.8384, 0.75, 0.7866, 0.6875, 0.7866, 0.75, 0.75, 0.75, 0.75, 0.6875, 0.875, 0.6875, 0.875, 0.75, 0.8384, 0.75, 0.8384, 0.6875, 0.7866, 0.625, 0.7866, 0.6875, 0.75, 0.6875, 0.75, 0.625, 0.875, 0.625, 0.875, 0.6875, 0.8384, 0.6875, 0.8384, 0.625, 0.7866, 0.5625, 0.7866, 0.625, 0.75, 0.625, 0.75, 0.5625, 0.875, 0.5625, 0.875, 0.625, 0.8384, 0.625, 0.8384, 0.5625, 0.7866, 0.5, 0.7866, 0.5625, 0.75, 0.5625, 0.75, 0.5, 0.875, 0.5, 0.875, 0.5625, 0.8384, 0.5625, 0.8384, 0.5, 0.7866, 0.4375, 0.7866, 0.5, 0.75, 0.5, 0.75, 0.4375, 0.875, 0.4375, 0.875, 0.5, 0.8384, 0.5, 0.8384, 0.4375, 0.7866, 0.375, 0.7866, 0.4375, 0.75, 0.4375, 0.75, 0.375, 0.875, 0.375, 0.875, 0.4375, 0.8384, 0.4375, 0.8384, 0.375, 0.7866, 0.3125, 0.7866, 0.375, 0.75, 0.375, 0.75, 0.3125, 0.875, 0.3125, 0.875, 0.375, 0.8384, 0.375, 0.8384, 0.3125, 0.7866, 0.25, 0.7866, 0.3125, 0.75, 0.3125, 0.75, 0.25, 0.875, 0.25, 0.875, 0.3125, 0.8384, 0.3125, 0.8384, 0.25, 0.7866, 0.1875, 0.7866, 0.25, 0.75, 0.25, 0.75, 0.1875, 0.875, 0.1875, 0.875, 0.25, 0.8384, 0.25, 0.8384, 0.1875, 0.7866, 0.125, 0.7866, 0.1875, 0.75, 0.1875, 0.75, 0.125, 0.875, 0.125, 0.875, 0.1875, 0.8384, 0.1875, 0.8384, 0.125, 0.7866, 0.0625, 0.7866, 0.125, 0.75, 0.125, 0.75, 0.0625, 0.875, 0.0625, 0.875, 0.125, 0.8384, 0.125, 0.8384, 0.0625, 0.7683, 0.02586, 0.7866, 0.0625, 0.75, 0.0625, 0.1067, 0.02586, 0.125, 0.0625, 0.08836, 0.0625, 0.9817, 0.02586, 1.0, 0.0625, 0.9634, 0.0625, 0.8567, 0.02586, 0.875, 0.0625, 0.8384, 0.0625, 0.2317, 0.02586, 0.25, 0.0625, 0.2134, 0.0625, 0.7317, 0.02586, 0.75, 0.0625, 0.7134, 0.0625, 0.6067, 0.02586, 0.625, 0.0625, 0.5884, 0.0625, 0.4817, 0.02586, 0.5, 0.0625, 0.4634, 0.0625, 0.3567, 0.02586, 0.375, 0.0625, 0.3384, 0.0625, 0.5625, 0.9375, 0.5884, 0.9375, 0.625, 0.9375, 0.6616, 0.9375, 0.6875, 0.9375, 0.7134, 0.9375, 0.75, 0.9375, 0.7866, 0.9375, 0.8125, 0.9375, 0.8384, 0.9375, 0.875, 0.9375, 0.9116, 0.9375, 0.9375, 0.9375, 0.9634, 0.9375, 2.384e-07, 0.9375, 0.03664, 0.9375, 0.0625, 0.9375, 0.08836, 0.9375, 0.125, 0.9375, 0.1616, 0.9375, 0.1875, 0.9375, 0.2134, 0.9375, 0.25, 0.9375, 0.2866, 0.9375, 0.3125, 0.9375, 0.3384, 0.9375, 0.375, 0.9375, 0.4116, 0.9375, 0.4375, 0.9375, 0.4634, 0.9375, 0.5, 0.9375, 0.5366, 0.9375, 0.4375, 0.9375, 0.4116, 0.9375, 0.4116, 0.9375, 0.4375, 0.9375, 0.375, 0.9375, 0.3384, 0.9375, 0.3384, 0.9375, 0.375, 0.9375, 0.2134, 0.9375, 0.1875, 0.9375, 0.1875, 0.9375, 0.2134, 0.9375, 0.7866, 0.9375, 0.75, 0.9375, 0.75, 0.9375, 0.7866, 0.9375, 0.5884, 0.9375, 0.5625, 0.9375, 0.5625, 0.9375, 0.5884, 0.9375, 0.2866, 0.9375, 0.25, 0.9375, 0.25, 0.9375, 0.2866, 0.9375, 0.9375, 0.9375, 0.9116, 0.9375, 0.9116, 0.9375, 0.9375, 0.9375, 0.25, 0.9375, 0.2134, 0.9375, 0.2134, 0.9375, 0.25, 0.9375, 0.75, 0.9375, 0.7134, 0.9375, 0.7134, 0.9375, 0.75, 0.9375, 0.1616, 0.9375, 0.125, 0.9375, 0.125, 0.9375, 0.1616, 0.9375, 0.8125, 0.9375, 0.7866, 0.9375, 0.7866, 0.9375, 0.8125, 0.9375, 0.3125, 0.9375, 0.2866, 0.9375, 0.2866, 0.9375, 0.3125, 0.9375, 0.7134, 0.9375, 0.6875, 0.9375, 0.6875, 0.9375, 0.7134, 0.9375, 0.6616, 0.9375, 0.625, 0.9375, 0.625, 0.9375, 0.6616, 0.9375, 0.125, 0.9375, 0.08836, 0.9375, 0.08836, 0.9375, 0.125, 0.9375, 0.625, 0.9375, 0.5884, 0.9375, 0.5884, 0.9375, 0.625, 0.9375, 0.4634, 0.9375, 0.4375, 0.9375, 0.4375, 0.9375, 0.4634, 0.9375, 0.03664, 0.9375, 2.384e-07, 0.9375, 2.384e-07, 0.9375, 0.03664, 0.9375, 0.6875, 0.9375, 0.6616, 0.9375, 0.6616, 0.9375, 0.6875, 0.9375, 0.1875, 0.9375, 0.1616, 0.9375, 0.1616, 0.9375, 0.1875, 0.9375, 0.5366, 0.9375, 0.5, 0.9375, 0.5, 0.9375, 0.5366, 0.9375, 0.9634, 0.9375, 0.9375, 0.9375, 0.9375, 0.9375, 0.9634, 0.9375, 0.2866, 0.9375, 0.25, 0.9375, 0.25, 0.9375, 0.2866, 0.9375, 0.2134, 0.9375, 0.1875, 0.9375, 0.1875, 0.9375, 0.2134, 0.9375, 0.25, 0.9375, 0.2134, 0.9375, 0.2134, 0.9375, 0.25, 0.9375, 0.1875, 0.9375, 0.1616, 0.9375, 0.1616, 0.9375, 0.1875, 0.9375, 0.1616, 0.9375, 0.125, 0.9375, 0.125, 0.9375, 0.1616, 0.9375, 0.9634, 0.9375, 0.9375, 0.9375, 0.9375, 0.9375, 0.9634, 0.9375, 0.125, 0.9375, 0.08836, 0.9375, 0.08836, 0.9375, 0.125, 0.9375, 0.9375, 0.9375, 0.9116, 0.9375, 0.9116, 0.9375, 0.9375, 0.9375, 0.6875, 0.9375, 0.6616, 0.9375, 0.6616, 0.9375, 0.6875, 0.9375, 0.4375, 0.9375, 0.4116, 0.9375, 0.4116, 0.9375, 0.4375, 0.9375, 0.03664, 0.9375, 2.384e-07, 0.9375, 2.384e-07, 0.9375, 0.03664, 0.9375, 0.8384, 0.9375, 0.8125, 0.9375, 0.8125, 0.9375, 0.8384, 0.9375, 1.0, 0.9375, 0.9634, 0.9375, 0.9634, 0.9375, 1.0, 0.9375, 0.8125, 0.9375, 0.7866, 0.9375, 0.7866, 0.9375, 0.8125, 0.9375, 0.9116, 0.9375, 0.875, 0.9375, 0.875, 0.9375, 0.9116, 0.9375, 0.75, 0.9375, 0.7134, 0.9375, 0.7134, 0.9375, 0.75, 0.9375, 0.7134, 0.9375, 0.6875, 0.9375, 0.6875, 0.9375, 0.7134, 0.9375, 0.875, 0.9375, 0.8384, 0.9375, 0.8384, 0.9375, 0.875, 0.9375, 0.4634, 0.9375, 0.4375, 0.9375, 0.4375, 0.9375, 0.4634, 0.9375, 0.6616, 0.9375, 0.625, 0.9375, 0.625, 0.9375, 0.6616, 0.9375, 0.3125, 0.9375, 0.2866, 0.9375, 0.2866, 0.9375, 0.3125, 0.9375, 0.7866, 0.9375, 0.75, 0.9375, 0.75, 0.9375, 0.7866, 0.9375, 0.625, 0.9375, 0.5884, 0.9375, 0.5884, 0.9375, 0.625, 0.9375, 0.5366, 0.9375, 0.5, 0.9375, 0.5, 0.9375, 0.5366, 0.9375, 0.5625, 0.9375, 0.5366, 0.9375, 0.5366, 0.9375, 0.5625, 0.9375, 0.5, 0.9375, 0.4634, 0.9375, 0.4634, 0.9375, 0.5, 0.9375, 0.4116, 0.9375, 0.375, 0.9375, 0.375, 0.9375, 0.4116, 0.9375, 0.5884, 0.9375, 0.5625, 0.9375, 0.5625, 0.9375, 0.5884, 0.9375, 0.375, 0.9375, 0.3384, 0.9375, 0.3384, 0.9375, 0.375, 0.9375, 0.3384, 0.9375, 0.3125, 0.9375, 0.3125, 0.9375, 0.3384, 0.9375, 0.8125, 0.9375, 0.7866, 0.9375, 0.7866, 0.9375, 0.8125, 0.9375, 0.3125, 0.9375, 0.2866, 0.9375, 0.2866, 0.9375, 0.3125, 0.9375, 0.9116, 0.9375, 0.875, 0.9375, 0.875, 0.9375, 0.9116, 0.9375, 0.75, 0.9375, 0.7134, 0.9375, 0.7134, 0.9375, 0.75, 0.9375, 0.3384, 0.9375, 0.3125, 0.9375, 0.3125, 0.9375, 0.3384, 0.9375, 0.875, 0.9375, 0.8384, 0.9375, 0.8384, 0.9375, 0.875, 0.9375, 0.6616, 0.9375, 0.625, 0.9375, 0.625, 0.9375, 0.6616, 0.9375, 0.4375, 0.9375, 0.4116, 0.9375, 0.4116, 0.9375, 0.4375, 0.9375, 0.7866, 0.9375, 0.75, 0.9375, 0.75, 0.9375, 0.7866, 0.9375, 0.625, 0.9375, 0.5884, 0.9375, 0.5884, 0.9375, 0.625, 0.9375, 0.4634, 0.9375, 0.4375, 0.9375, 0.4375, 0.9375, 0.4634, 0.9375, 0.5366, 0.9375, 0.5, 0.9375, 0.5, 0.9375, 0.5366, 0.9375, 0.5625, 0.9375, 0.5366, 0.9375, 0.5366, 0.9375, 0.5625, 0.9375, 0.5, 0.9375, 0.4634, 0.9375, 0.4634, 0.9375, 0.5, 0.9375, 0.5884, 0.9375, 0.5625, 0.9375, 0.5625, 0.9375, 0.5884, 0.9375, 0.4116, 0.9375, 0.375, 0.9375, 0.375, 0.9375, 0.4116, 0.9375, 0.6875, 0.9375, 0.6616, 0.9375, 0.6616, 0.9375, 0.6875, 0.9375, 0.375, 0.9375, 0.3384, 0.9375, 0.3384, 0.9375, 0.375, 0.9375, 0.7134, 0.9375, 0.6875, 0.9375, 0.6875, 0.9375, 0.7134, 0.9375, 0.2866, 0.9375, 0.25, 0.9375, 0.25, 0.9375, 0.2866, 0.9375, 0.2134, 0.9375, 0.1875, 0.9375, 0.1875, 0.9375, 0.2134, 0.9375, 0.25, 0.9375, 0.2134, 0.9375, 0.2134, 0.9375, 0.25, 0.9375, 0.1875, 0.9375, 0.1616, 0.9375, 0.1616, 0.9375, 0.1875, 0.9375, 0.1616, 0.9375, 0.125, 0.9375, 0.125, 0.9375, 0.1616, 0.9375, 0.9634, 0.9375, 0.9375, 0.9375, 0.9375, 0.9375, 0.9634, 0.9375, 0.125, 0.9375, 0.08836, 0.9375, 0.08836, 0.9375, 0.125, 0.9375, 0.9375, 0.9375, 0.9116, 0.9375, 0.9116, 0.9375, 0.9375, 0.9375, 0.03664, 0.9375, 2.384e-07, 0.9375, 2.384e-07, 0.9375, 0.03664, 0.9375, 0.8384, 0.9375, 0.8125, 0.9375, 0.8125, 0.9375, 0.8384, 0.9375, 1.0, 0.9375, 0.9634, 0.9375, 0.9634, 0.9375, 1.0, 0.9375])
me_sphere.materials.append(mat_pumpkin)
me_sphere.use_remesh_fix_poles = True
me_sphere.use_remesh_preserve_attributes = False
me_sphere.use_mirror_vertex_groups = False
me_sphere.update()
me_circle = bpy.data.meshes.new('Circle')
me_circle.from_pydata([(-3.113e-09, 0.1478, 0.0), (-0.1045, 0.1045, 0.0), (-0.1478, -6.462e-09, 0.0), (-0.1045, -0.1045, 0.0), (9.811e-09, -0.1478, 0.0), (0.1045, -0.1045, 0.0), (0.1478, 1.763e-09, 0.0), (0.1045, 0.1045, 0.0), (0.03892, -0.08024, 0.2995), (-0.005222, -0.1024, 0.2795), (-0.05389, -0.08476, 0.2669), (-0.07858, -0.03758, 0.269), (-0.06482, 0.01148, 0.2847), (-0.02068, 0.03368, 0.3046), (0.05268, -0.03118, 0.3151), (0.028, 0.016, 0.3173), (-0.2746, -0.2855, 0.4436), (-0.2702, -0.2859, 0.4292), (-0.2613, -0.2949, 0.421), (-0.2531, -0.3072, 0.4239), (-0.2504, -0.3156, 0.4361), (-0.2547, -0.3152, 0.4505), (-0.2636, -0.3062, 0.4587), (-0.2719, -0.2939, 0.4558), (-0.05968, -0.1228, 0.4278), (-0.07669, -0.09782, 0.4304), (-0.09991, -0.086, 0.4149), (-0.1157, -0.09423, 0.3905), (-0.1149, -0.1177, 0.3713), (-0.0979, -0.1426, 0.3687), (-0.07468, -0.1544, 0.3841), (-0.05885, -0.1462, 0.4086)], [], [(12, 11, 28, 27), (3, 4, 9, 10), (7, 0, 13, 15), (10, 9, 30, 29), (5, 6, 14, 8), (1, 2, 11, 12), (8, 14, 24, 31), (15, 13, 26, 25), (24, 25, 23, 22), (13, 12, 27, 26), (14, 15, 25, 24), (25, 26, 16, 23), (26, 27, 17, 16), (11, 10, 29, 28), (27, 28, 18, 17), (9, 8, 31, 30), (28, 29, 19, 18), (6, 7, 15, 14), (29, 30, 20, 19), (0, 1, 12, 13), (30, 31, 21, 20), (2, 3, 10, 11), (31, 24, 22, 21), (4, 5, 8, 9), (17, 18, 19, 20, 21, 22, 23, 16)])
_uv = me_circle.uv_layers.new(name='UVMap')
_uv.uv.foreach_set('vector', [0.0, 0.0, 0.0, 0.0, 0.0, 0.0, 0.0, 0.0, 0.0, 0.0, 0.0, 0.0, 0.0, 0.0, 0.0, 0.0, 0.0, 0.0, 0.0, 0.0, 0.0, 0.0, 0.0, 0.0, 0.0, 0.0, 0.0, 0.0, 0.0, 0.0, 0.0, 0.0, 0.0, 0.0, 0.0, 0.0, 0.0, 0.0, 0.0, 0.0, 0.0, 0.0, 0.0, 0.0, 0.0, 0.0, 0.0, 0.0, 0.0, 0.0, 0.0, 0.0, 0.0, 0.0, 0.0, 0.0, 0.0, 0.0, 0.0, 0.0, 0.0, 0.0, 0.0, 0.0, 0.0, 0.0, 0.0, 0.0, 0.0, 0.0, 0.0, 0.0, 0.0, 0.0, 0.0, 0.0, 0.0, 0.0, 0.0, 0.0, 0.0, 0.0, 0.0, 0.0, 0.0, 0.0, 0.0, 0.0, 0.0, 0.0, 0.0, 0.0, 0.0, 0.0, 0.0, 0.0, 0.0, 0.0, 0.0, 0.0, 0.0, 0.0, 0.0, 0.0, 0.0, 0.0, 0.0, 0.0, 0.0, 0.0, 0.0, 0.0, 0.0, 0.0, 0.0, 0.0, 0.0, 0.0, 0.0, 0.0, 0.0, 0.0, 0.0, 0.0, 0.0, 0.0, 0.0, 0.0, 0.0, 0.0, 0.0, 0.0, 0.0, 0.0, 0.0, 0.0, 0.0, 0.0, 0.0, 0.0, 0.0, 0.0, 0.0, 0.0, 0.0, 0.0, 0.0, 0.0, 0.0, 0.0, 0.0, 0.0, 0.0, 0.0, 0.0, 0.0, 0.0, 0.0, 0.0, 0.0, 0.0, 0.0, 0.0, 0.0, 0.0, 0.0, 0.0, 0.0, 0.0, 0.0, 0.0, 0.0, 0.0, 0.0, 0.0, 0.0, 0.0, 0.0, 0.0, 0.0, 0.0, 0.0, 0.0, 0.0, 0.0, 0.0, 0.0, 0.0, 0.0, 0.0, 0.0, 0.0, 0.0, 0.0, 0.0, 0.0, 0.0, 0.0, 0.0, 0.0, 0.0, 0.0, 0.0, 0.0, 0.0, 0.0, 0.0, 0.0])
me_circle.materials.append(mat_green)
me_circle.use_remesh_fix_poles = True
me_circle.use_remesh_preserve_attributes = False
me_circle.use_mirror_vertex_groups = False
me_circle.update()

# ---- objects
ob_sphere = bpy.data.objects.new('Sphere', me_sphere)
ob_circle = bpy.data.objects.new('Circle', me_circle)
ob_camera = bpy.data.objects.new('Camera', cam_camera)
ob_light = bpy.data.objects.new('Light', light_light)

# ---- transforms, parenting, visibility, modifiers, constraints
ob_sphere.location = (0.0, 0.0, 0.5119)
ob_sphere.lineart.crease_threshold = 0.0
ob_circle.location = (0.0, 0.0, 0.8352)
ob_circle.lineart.crease_threshold = 0.0
ob_camera.location = (7.359, -6.926, 4.958)
ob_camera.rotation_euler = (1.109, 0.0, 0.8149)
ob_camera.lock_rotations_4d = False
ob_camera.empty_display_type = 'ARROWS'
ob_camera.color = (0.0, 0.0, 0.0, 0.0)
ob_camera.display_type = 'WIRE'
ob_camera.lineart.crease_threshold = 0.0
ob_light.location = (4.076, 1.005, 5.904)
ob_light.rotation_euler = (0.6503, 0.05522, 1.866)
ob_light.lock_rotations_4d = False
ob_light.empty_display_type = 'ARROWS'
ob_light.color = (0.0, 0.0, 0.0, 0.0)
ob_light.lineart.crease_threshold = 0.0

# ---- collection membership
col_collection.objects.link(ob_sphere)
col_collection.objects.link(ob_circle)
col_light_camera.objects.link(ob_camera)
col_light_camera.objects.link(ob_light)

# ---- scene / render settings (as saved in the file)
scene.camera = ob_camera
scene.frame_start = 1; scene.frame_end = 250; scene.frame_set(1)
scene.render.engine = 'BLENDER_EEVEE_NEXT'
scene.cycles.use_denoising = False
scene.cycles.samples = 128
scene.cycles.sampling_pattern = 'TABULATED_SOBOL'
scene.cycles.use_adaptive_sampling = False
scene.cycles.use_light_tree = False
scene.view_settings.view_transform = 'Filmic'
bpy.context.view_layer.update()

